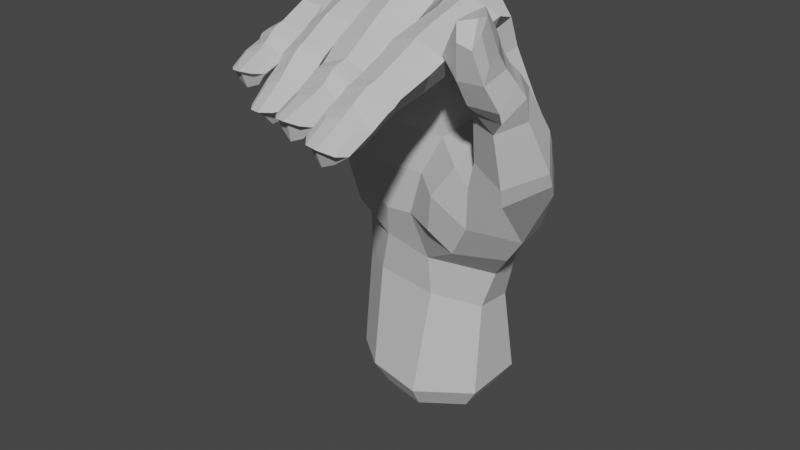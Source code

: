# Source: M_Handshape.blend  (saved by Blender 4.1.24; exported with 4.5.12 LTS)
import bpy
from mathutils import Matrix  # noqa: F401  (used for matrix-valued properties, if any)

bpy.ops.wm.read_factory_settings(use_empty=True)
scene = bpy.context.scene
scene.name = 'Scene'

# ---- collections
col_m = bpy.data.collections.new('M '); scene.collection.children.link(col_m)

# ---- materials (node trees are filled in below, after node groups)
mat_material__46_003 = bpy.data.materials.new('Material #46.003')
mat_material__46_003.alpha_threshold = 0.0
mat_material__46_003.use_transparent_shadow = False
mat_material__46_003.diffuse_color = (0.6038, 0.6038, 0.6038, 1.0)
mat_material__46_003.specular_color = (0.9, 0.9, 0.9)
mat_material__46_003.roughness = 0.5
mat_material__46_003.specular_intensity = 0.0

# ---- material node trees

# ---- world
world_world = bpy.data.worlds.new('World'); scene.world = world_world
world_world.use_nodes = True; world_world.node_tree.nodes.clear()
_N = world_world.node_tree.nodes; _L = world_world.node_tree.links
n0 = _N.new('ShaderNodeOutputWorld'); n0.name = 'World Output'; n0.location = (300, 300)
n1 = _N.new('ShaderNodeBackground'); n1.name = 'Background'; n1.location = (10, 300)
n1.inputs[0].default_value = (0.05088, 0.05088, 0.05088, 1.0)
_L.new(n1.outputs[0], n0.inputs[0])
n0.is_active_output = True
world_world.color = (0.05088, 0.05088, 0.05088)
world_world.use_sun_shadow = False
world_world.sun_shadow_jitter_overblur = 0.0

# ---- meshes
me_untitled_002 = bpy.data.meshes.new('Untitled.002')
me_untitled_002.from_pydata([(11.18, 6.614, 51.44), (2.374, 2.774, 70.39), (10.51, 0.3644, 71.05), (2.587, 7.14, 51.04), (-5.755, 5.963, 49.67), (-4.664, 0.8626, 68.28), (-13.06, -1.701, 63.95), (-13.42, 1.409, 47.23), (20.28, -1.276, 56.19), (3.962, 9.595, 38.19), (-5.132, 8.596, 36.99), (-13.76, 3.894, 37.66), (25.58, -8.429, 51.94), (17.14, -4.92, 60.26), (15.24, -3.3, 68.7), (13.87, -9.49, 70.96), (11.2, -18.31, 74.35), (15.49, -17.25, 71.86), (13.35, -16.21, 67.86), (22.87, -4.943, 56.9), (18.9, -5.746, 60.72), (15.22, -8.355, 58.75), (23.66, -6.945, 59.32), (19.49, -6.84, 61.67), (15.81, -9.201, 60.45), (6.69, -7.576, 75.87), (7.42, -18.13, 73.22), (11.65, -21.52, 73.6), (15.64, -20.46, 71.13), (13.64, -18.98, 67.48), (7.564, -21.31, 72.53), (11.88, -24.2, 72.51), (15.51, -23.23, 69.98), (13.18, -21.76, 66.46), (7.836, -24.12, 71.16), (8.058, -22.86, 67.86), (11.82, -29.31, 70.18), (14.96, -28.54, 67.97), (12.78, -27.25, 65.18), (7.88, -28.99, 69.14), (8.38, -27.26, 65.69), (11.67, -30.84, 69.71), (15.08, -29.9, 67.27), (12.7, -28.59, 64.51), (7.865, -30.65, 68.6), (8.239, -28.86, 65.2), (11.56, -31.95, 69.12), (15.1, -31.11, 66.89), (12.89, -29.93, 64.06), (7.695, -31.7, 67.73), (8.241, -30.3, 64.75), (11.69, -33.75, 68.07), (15.05, -34.1, 65.27), (13.45, -33.7, 62.99), (8.183, -35.06, 66.65), (8.464, -34.3, 63.79), (15.12, -38.42, 63.54), (13.09, -38.84, 62.09), (9.932, -39.26, 62.87), (25.96, -9.994, 54.51), (21.34, -14.83, 52.33), (15.97, -13.81, 54.7), (24.43, -13.55, 62.84), (21.73, -9.836, 66.11), (18.71, -10.25, 65.53), (16.49, -13.42, 65.21), (21.52, -17.41, 61.36), (17.25, -16.2, 63.37), (10.94, -3.739, 77.25), (15.6, -5.699, 73.49), (6.824, -1.471, 74.23), (5.455, -0.4911, 73.89), (-0.9674, 0.159, 73.4), (-2.355, 0.01786, 72.17), (-7.903, -0.9031, 69.16), (-9.053, -1.094, 69.01), (-16.55, -5.365, 62.32), (-17.31, -2.144, 47.06), (7.103, -7.949, 72.85), (9.177, -39.55, 65.01), (12.71, -41.6, 64.84), (14.29, -8.097, 67.12), (13.94, -36.03, 65.8), (11.83, -35.71, 67.02), (9.782, -36.55, 66.71), (10.65, -41.2, 64.85), (14.5, -40.21, 63.95), (11.0, 3.245, 62.72), (-16.3, -4.289, 55.35), (-13.12, -0.6004, 56.58), (-5.672, 3.58, 58.71), (2.369, 5.197, 61.38), (-15.65, -8.665, 61.56), (9.875, -9.949, 72.12), (-5.189, -9.836, 71.77), (6.879, -10.73, 74.6), (10.89, -9.689, 76.66), (15.57, -8.3, 74.2), (14.28, -9.23, 70.13), (11.53, -39.46, 61.55), (11.0, -33.68, 61.89), (10.33, -29.8, 63.62), (10.38, -28.45, 64.04), (10.12, -26.99, 64.8), (10.12, -22.17, 65.81), (10.05, -19.38, 66.89), (9.648, -16.6, 67.37), (12.15, -40.94, 64.08), (7.394, -16.88, 69.39), (7.677, -19.59, 68.88), (10.25, -9.915, 69.55), (7.662, -10.27, 70.97), (6.628, -7.736, 77.34), (6.918, -16.77, 72.69), (3.033, -17.83, 75.12), (2.694, -8.357, 80.09), (5.821, -6.991, 74.27), (5.488, -14.71, 68.16), (-1.111, -17.56, 73.88), (-1.524, -7.539, 78.83), (-1.542, -4.299, 78.61), (-1.05, -6.711, 75.42), (-0.8552, -6.875, 75.64), (7.214, -19.37, 71.31), (3.344, -20.29, 73.82), (5.399, -18.54, 67.41), (-0.7462, -20.17, 72.66), (-0.5313, -15.37, 69.64), (7.269, -21.81, 70.14), (3.632, -22.33, 72.83), (5.568, -21.33, 66.3), (-0.5404, -23.05, 71.37), (7.878, -25.84, 68.3), (4.306, -26.8, 70.6), (5.798, -25.16, 65.2), (0.447, -27.12, 69.21), (-0.0294, -21.89, 67.04), (1.046, -25.72, 65.59), (7.899, -27.37, 68.05), (4.409, -28.4, 70.34), (5.627, -26.66, 64.98), (0.7029, -28.8, 68.93), (1.164, -27.44, 65.35), (8.096, -28.66, 67.83), (4.476, -29.61, 69.89), (6.017, -28.03, 64.72), (0.7317, -29.93, 68.2), (1.385, -28.89, 65.1), (8.329, -32.0, 66.09), (4.816, -31.55, 68.67), (6.781, -32.3, 64.02), (1.418, -33.21, 67.15), (1.726, -33.02, 64.57), (6.229, -37.15, 63.17), (8.075, -36.87, 65.06), (2.312, -37.89, 65.76), (3.05, -37.61, 63.83), (4.719, -37.86, 62.62), (4.365, -32.49, 62.77), (3.495, -28.27, 64.08), (3.344, -26.89, 64.31), (3.17, -25.31, 64.59), (1.964, -22.15, 65.82), (1.866, -19.16, 66.92), (-0.3295, -18.57, 68.29), (1.792, -14.86, 67.69), (2.213, -5.796, 73.93), (5.4, -38.99, 65.88), (2.948, -34.69, 67.45), (4.971, -33.73, 67.79), (7.153, -34.06, 66.72), (3.724, -39.35, 66.01), (5.523, -39.85, 66.15), (7.213, -38.74, 65.6), (2.102, -1.311, 78.64), (6.442, -5.257, 78.07), (5.695, -7.084, 74.87), (2.933, -8.475, 74.09), (-2.33, -7.003, 78.91), (-1.267, -15.3, 74.82), (-5.299, -15.56, 75.28), (-6.17, -5.44, 79.45), (-2.549, -6.897, 74.79), (-1.719, -13.36, 70.32), (-8.767, -15.7, 73.48), (-9.699, -5.544, 77.56), (-9.191, -4.012, 75.48), (-8.359, -8.412, 74.86), (-8.061, -8.389, 73.66), (-0.9572, -17.43, 73.72), (-4.873, -18.33, 74.45), (-1.476, -15.87, 69.52), (-8.401, -18.24, 72.34), (-7.576, -14.02, 70.46), (-0.6646, -20.03, 72.56), (-4.489, -20.88, 73.66), (-1.324, -18.53, 68.65), (-7.915, -20.93, 71.45), (-7.077, -16.57, 69.15), (-0.437, -24.79, 70.31), (-3.996, -25.88, 71.14), (-1.84, -22.9, 67.14), (-7.59, -25.46, 69.41), (-6.624, -19.61, 68.45), (-6.286, -23.3, 66.75), (-0.3829, -26.0, 69.56), (-3.934, -27.25, 70.52), (-1.883, -24.15, 66.53), (-7.403, -26.92, 68.79), (-6.389, -24.7, 66.12), (-0.2668, -27.05, 68.87), (-3.842, -28.2, 69.81), (-1.729, -25.39, 65.96), (-7.18, -27.86, 67.79), (-6.055, -25.99, 65.51), (-0.08241, -29.75, 66.47), (-3.595, -29.92, 68.47), (-1.195, -28.88, 64.25), (-6.589, -30.77, 66.34), (-5.927, -29.41, 64.02), (-1.587, -33.23, 62.55), (-0.08501, -33.63, 64.44), (-5.684, -34.54, 64.17), (-4.791, -33.75, 62.65), (-2.929, -33.63, 61.72), (-3.287, -28.55, 62.88), (-3.971, -25.26, 65.05), (-4.089, -24.09, 65.61), (-4.19, -22.7, 66.25), (-4.179, -19.07, 67.26), (-4.332, -16.03, 68.1), (-4.443, -13.22, 69.39), (-5.302, -9.0, 74.27), (-2.739, -35.55, 63.74), (-5.212, -32.27, 66.34), (-3.37, -31.61, 67.11), (-1.249, -31.7, 66.31), (-4.429, -35.98, 64.12), (-2.595, -36.49, 64.3), (-0.964, -35.42, 64.31), (-6.129, -1.211, 76.24), (-2.295, -4.459, 77.95), (-2.491, -7.277, 74.92), (-10.04, -8.757, 76.8), (-9.018, -13.42, 74.96), (-12.77, -13.57, 74.36), (-13.47, -8.687, 75.6), (-9.192, -9.673, 72.8), (-8.364, -12.23, 71.33), (-15.69, -13.11, 71.61), (-16.28, -8.225, 72.8), (-16.49, -6.981, 71.25), (-14.12, -9.272, 70.59), (-14.87, -9.79, 70.73), (-8.689, -15.41, 73.95), (-12.56, -15.51, 73.91), (-8.119, -14.4, 69.9), (-15.45, -15.17, 71.15), (-8.384, -17.67, 73.25), (-12.18, -17.7, 73.49), (-8.549, -17.13, 68.92), (-14.95, -17.16, 70.61), (-7.846, -22.4, 70.7), (-11.21, -22.97, 71.74), (-8.768, -21.04, 67.74), (-14.45, -22.47, 70.02), (-13.19, -16.09, 68.18), (-13.25, -20.9, 67.3), (-7.698, -23.74, 69.92), (-11.05, -24.49, 71.32), (-8.824, -22.33, 67.22), (-14.23, -24.12, 69.68), (-13.22, -22.56, 66.89), (-7.599, -24.78, 69.57), (-10.84, -25.47, 70.82), (-8.829, -23.63, 66.86), (-13.98, -24.91, 69.03), (-13.19, -23.85, 66.58), (-7.212, -26.96, 68.04), (-10.43, -26.94, 70.03), (-8.255, -26.68, 65.92), (-13.12, -28.4, 68.45), (-12.69, -27.66, 66.03), (-8.106, -30.89, 65.3), (-6.872, -30.85, 67.09), (-11.79, -32.12, 67.35), (-11.08, -31.7, 65.75), (-9.57, -31.72, 64.79), (-10.35, -26.93, 64.69), (-11.02, -23.54, 66.0), (-11.04, -22.36, 66.35), (-10.99, -20.98, 66.76), (-10.81, -16.67, 67.53), (-10.64, -14.57, 68.03), (-14.11, -14.2, 68.99), (-10.9, -11.86, 69.61), (-14.11, -12.14, 69.49), (-10.74, -9.689, 70.4), (-9.131, -32.95, 67.03), (-11.67, -29.64, 68.76), (-10.02, -28.71, 69.2), (-8.071, -28.79, 68.38), (-10.46, -33.31, 67.55), (-8.878, -33.64, 67.74), (-7.488, -32.55, 67.42), (-13.77, -3.704, 72.96), (-9.72, -4.98, 75.59), (-9.067, -9.52, 73.2), (-11.41, -12.04, 69.82), (-3.615, -10.28, 63.24), (-11.97, -11.03, 62.89), (-15.45, -7.317, 54.27), (-1.974, -9.253, 54.9), (-11.45, -9.977, 54.95), (20.86, -13.59, 49.12), (19.9, -6.477, 40.36), (14.72, -13.31, 50.24), (-15.76, -5.943, 46.1), (3.109, -9.322, 47.94), (11.24, -11.82, 51.95), (-3.82, -9.191, 39.91), (4.279, -8.986, 33.56), (-12.16, 4.223, 26.39), (-5.615, -6.804, 33.69), (11.14, -3.633, 24.84), (4.425, 7.841, 22.99), (-4.894, 7.999, 24.33), (-13.42, 5.019, 7.698), (-6.782, 9.495, 8.393), (4.687, 9.917, 8.593), (11.5, 5.464, 9.156), (11.05, -4.528, 8.259), (2.283, -10.07, 7.819), (-7.66, -8.246, 8.236), (14.43, -13.12, 43.42), (3.921, -9.689, 64.24), (8.896, -9.914, 65.17), (6.278, -8.389, 54.18), (11.58, -7.491, 58.43), (10.58, 3.709, 23.74), (15.98, 5.292, 38.77), (20.31, 0.8348, 45.67), (17.41, -1.152, 60.69), (24.19, -13.95, 66.13), (23.35, -18.28, 63.61), (18.52, -17.9, 64.17), (20.64, -10.6, 68.04), (16.96, -12.3, 67.4), (23.31, -14.86, 68.12), (23.5, -19.04, 65.29), (18.69, -19.54, 65.48), (19.5, -11.54, 69.58), (16.05, -14.0, 68.46), (22.28, -16.1, 70.32), (22.5, -21.27, 69.39), (18.54, -21.81, 69.42), (18.88, -14.12, 73.75), (16.01, -16.67, 72.48), (21.77, -23.08, 74.35), (19.55, -23.35, 75.02), (17.54, -18.73, 77.11), (18.84, -17.64, 77.86), (15.34, -20.62, 71.89), (18.24, -21.66, 77.11), (15.63, -17.72, 67.45), (16.28, -15.9, 65.9), (20.69, -20.56, 77.64), (20.47, -15.64, 74.51), (22.1, -17.7, 72.73), (22.56, -20.34, 71.87), (20.41, -18.56, 78.71), (22.12, -20.53, 78.23), (22.61, -22.32, 76.39), (11.2, 5.378, 30.47), (11.39, 7.815, 37.92), (3.88, -7.593, 26.3), (-13.6, 4.112, 32.17), (-5.212, 7.71, 30.64), (4.222, 8.07, 29.96), (-16.31, -0.9046, 38.64), (14.93, -6.613, 62.61), (13.19, -7.615, 57.75), (7.907, -13.19, 46.83), (1.099, -9.451, 40.48), (6.942, -12.47, 40.6), (17.76, 4.608, 47.93), (-12.37, -6.016, 37.78), (-2.215, -9.255, 47.42), (16.16, -4.683, 35.33), (10.54, -11.13, 37.28), (18.36, 0.8704, 39.76), (13.13, -3.061, 31.23), (-6.598, -7.161, 27.2), (-14.23, -1.204, 32.85), (-8.51, -8.429, 41.96), (-11.3, -9.387, 47.9), (-13.31, -1.957, 27.25), (-13.99, -3.298, 8.107), (-10.53, 4.029, 3.842), (-10.98, -2.44, 4.16), (-5.372, 7.51, 4.383), (3.547, 7.838, 4.538), (8.842, 4.374, 4.976), (8.498, -3.396, 4.279), (1.677, -7.704, 3.936), (-6.055, -6.288, 4.26)], [], [(1, 2, 87, 91), (91, 90, 5, 1), (90, 89, 6, 5), (5, 6, 75, 74), (8, 342, 380, 13), (0, 374, 9, 3), (3, 9, 10, 4), (4, 10, 11, 7), (8, 19, 12, 341), (17, 97, 96, 16), (18, 98, 97, 17), (13, 20, 19, 8), (19, 22, 59, 12), (20, 23, 22, 19), (21, 24, 23, 20), (59, 60, 314, 12), (60, 61, 316, 314), (96, 95, 26, 16), (95, 25, 78, 111), (16, 27, 28, 17), (17, 28, 29, 18), (26, 30, 27, 16), (108, 109, 30, 26), (27, 31, 32, 28), (28, 32, 33, 29), (30, 34, 31, 27), (109, 35, 34, 30), (31, 36, 37, 32), (32, 37, 38, 33), (34, 39, 36, 31), (35, 40, 39, 34), (373, 374, 340, 391), (378, 325, 326, 377), (377, 326, 322, 376), (12, 314, 315, 341), (36, 41, 42, 37), (37, 42, 43, 38), (39, 44, 41, 36), (40, 45, 44, 39), (41, 46, 47, 42), (42, 47, 48, 43), (44, 49, 46, 41), (45, 50, 49, 44), (46, 51, 52, 47), (47, 52, 53, 48), (49, 54, 51, 46), (50, 55, 54, 49), (52, 56, 57, 53), (55, 58, 79, 54), (61, 24, 21, 316), (22, 63, 62, 59), (23, 64, 63, 22), (24, 65, 64, 23), (59, 62, 66, 60), (60, 66, 67, 61), (61, 67, 65, 24), (2, 70, 25, 68), (2, 68, 69, 14), (1, 71, 70, 2), (70, 71, 175, 25), (174, 175, 71, 1), (1, 72, 120, 174), (73, 72, 1, 5), (240, 241, 73, 5), (72, 73, 241, 120), (5, 74, 186, 240), (74, 75, 306, 186), (75, 6, 305, 306), (89, 88, 76, 6), (6, 76, 251, 305), (176, 78, 25, 175), (58, 55, 100, 99), (100, 55, 50, 101), (101, 50, 45, 102), (102, 45, 40, 103), (103, 40, 35, 104), (104, 35, 109, 105), (105, 109, 108, 106), (108, 111, 110, 106), (57, 56, 107, 99), (84, 83, 51, 54), (82, 52, 51, 83), (85, 79, 107, 80), (86, 82, 83, 80), (80, 83, 84, 85), (84, 54, 79, 85), (82, 86, 56, 52), (78, 176, 177, 93), (241, 242, 122, 120), (88, 89, 7, 77), (89, 90, 4, 7), (90, 91, 3, 4), (88, 311, 92, 76), (76, 92, 253, 251), (77, 317, 311, 88), (307, 188, 186, 306), (69, 15, 81, 14), (15, 93, 336, 81), (93, 177, 335, 336), (177, 122, 242, 94), (95, 96, 68, 25), (96, 97, 69, 68), (69, 97, 98, 15), (57, 99, 100, 53), (53, 100, 101, 48), (48, 101, 102, 43), (43, 102, 103, 38), (38, 103, 104, 33), (33, 104, 105, 29), (29, 105, 106, 18), (106, 110, 98, 18), (58, 99, 107, 79), (86, 80, 107, 56), (95, 111, 108, 26), (15, 98, 110, 93), (93, 110, 111, 78), (113, 112, 115, 114), (117, 116, 112, 113), (115, 119, 118, 114), (119, 120, 122, 121), (114, 124, 123, 113), (113, 123, 125, 117), (118, 126, 124, 114), (127, 164, 126, 118), (124, 129, 128, 123), (123, 128, 130, 125), (126, 131, 129, 124), (164, 136, 131, 126), (129, 133, 132, 128), (128, 132, 134, 130), (131, 135, 133, 129), (136, 137, 135, 131), (133, 139, 138, 132), (132, 138, 140, 134), (135, 141, 139, 133), (137, 142, 141, 135), (139, 144, 143, 138), (138, 143, 145, 140), (141, 146, 144, 139), (142, 147, 146, 141), (144, 149, 148, 143), (143, 148, 150, 145), (146, 151, 149, 144), (147, 152, 151, 146), (148, 154, 153, 150), (152, 156, 155, 151), (156, 152, 158, 157), (158, 152, 147, 159), (159, 147, 142, 160), (160, 142, 137, 161), (161, 137, 136, 162), (162, 136, 164, 163), (163, 164, 127, 165), (127, 121, 166, 165), (153, 154, 167, 157), (168, 169, 149, 151), (170, 148, 149, 169), (171, 155, 167, 172), (173, 170, 169, 172), (172, 169, 168, 171), (168, 151, 155, 171), (170, 173, 154, 148), (119, 115, 174, 120), (115, 112, 175, 174), (175, 112, 116, 176), (153, 157, 158, 150), (150, 158, 159, 145), (145, 159, 160, 140), (140, 160, 161, 134), (134, 161, 162, 130), (130, 162, 163, 125), (125, 163, 165, 117), (165, 166, 116, 117), (156, 157, 167, 155), (173, 172, 167, 154), (119, 121, 127, 118), (176, 116, 166, 177), (177, 166, 121, 122), (179, 178, 181, 180), (183, 182, 178, 179), (181, 185, 184, 180), (185, 186, 188, 187), (180, 190, 189, 179), (179, 189, 191, 183), (184, 192, 190, 180), (193, 198, 192, 184), (190, 195, 194, 189), (189, 194, 196, 191), (192, 197, 195, 190), (198, 203, 197, 192), (195, 200, 199, 194), (194, 199, 201, 196), (197, 202, 200, 195), (203, 204, 202, 197), (200, 206, 205, 199), (199, 205, 207, 201), (202, 208, 206, 200), (204, 209, 208, 202), (206, 211, 210, 205), (205, 210, 212, 207), (208, 213, 211, 206), (209, 214, 213, 208), (211, 216, 215, 210), (210, 215, 217, 212), (213, 218, 216, 211), (214, 219, 218, 213), (215, 221, 220, 217), (219, 223, 222, 218), (223, 219, 225, 224), (225, 219, 214, 226), (226, 214, 209, 227), (227, 209, 204, 228), (228, 204, 203, 229), (229, 203, 198, 230), (230, 198, 193, 231), (193, 187, 232, 231), (220, 221, 233, 224), (234, 235, 216, 218), (236, 215, 216, 235), (237, 222, 233, 238), (239, 236, 235, 238), (238, 235, 234, 237), (234, 218, 222, 237), (236, 239, 221, 215), (185, 181, 240, 186), (181, 178, 241, 240), (241, 178, 182, 242), (220, 224, 225, 217), (217, 225, 226, 212), (212, 226, 227, 207), (207, 227, 228, 201), (201, 228, 229, 196), (196, 229, 230, 191), (191, 230, 231, 183), (231, 232, 182, 183), (223, 224, 233, 222), (239, 238, 233, 221), (185, 187, 193, 184), (242, 182, 232, 94), (94, 232, 187, 188), (244, 243, 246, 245), (248, 247, 243, 244), (246, 250, 249, 245), (250, 251, 253, 252), (245, 255, 254, 244), (244, 254, 256, 248), (249, 257, 255, 245), (296, 294, 257, 249), (255, 259, 258, 254), (254, 258, 260, 256), (257, 261, 259, 255), (294, 266, 261, 257), (259, 263, 262, 258), (258, 262, 264, 260), (261, 265, 263, 259), (266, 267, 265, 261), (263, 269, 268, 262), (262, 268, 270, 264), (265, 271, 269, 263), (267, 272, 271, 265), (269, 274, 273, 268), (268, 273, 275, 270), (271, 276, 274, 269), (272, 277, 276, 271), (274, 279, 278, 273), (273, 278, 280, 275), (276, 281, 279, 274), (277, 282, 281, 276), (278, 284, 283, 280), (282, 286, 285, 281), (286, 282, 288, 287), (288, 282, 277, 289), (289, 277, 272, 290), (290, 272, 267, 291), (291, 267, 266, 292), (292, 266, 294, 293), (293, 294, 296, 295), (296, 252, 297, 295), (283, 284, 298, 287), (299, 300, 279, 281), (301, 278, 279, 300), (302, 285, 298, 303), (304, 301, 300, 303), (303, 300, 299, 302), (299, 281, 285, 302), (301, 304, 284, 278), (250, 246, 305, 251), (246, 243, 306, 305), (306, 243, 247, 307), (283, 287, 288, 280), (280, 288, 289, 275), (275, 289, 290, 270), (270, 290, 291, 264), (264, 291, 292, 260), (260, 292, 293, 256), (256, 293, 295, 248), (295, 297, 247, 248), (286, 287, 298, 285), (304, 303, 298, 284), (250, 252, 296, 249), (307, 247, 297, 308), (308, 297, 252, 253), (307, 308, 94, 188), (94, 309, 335, 177), (308, 310, 309, 94), (310, 308, 253, 92), (338, 381, 13, 380), (310, 313, 312, 309), (92, 311, 313, 310), (381, 319, 316, 21), (319, 381, 338, 337), (320, 383, 318, 387), (334, 389, 388, 315), (318, 382, 319, 337), (376, 322, 396, 393), (333, 392, 396, 397), (322, 326, 328, 327), (326, 325, 329, 328), (325, 339, 330, 329), (339, 324, 331, 330), (324, 375, 332, 331), (375, 392, 333, 332), (335, 337, 338, 336), (335, 309, 312, 337), (380, 81, 336, 338), (87, 0, 3, 91), (385, 0, 87, 342), (342, 87, 2, 14), (324, 339, 373, 391), (62, 343, 344, 66), (66, 344, 345, 67), (63, 346, 343, 62), (64, 347, 346, 63), (343, 348, 349, 344), (344, 349, 350, 345), (346, 351, 348, 343), (347, 352, 351, 346), (348, 353, 354, 349), (349, 354, 355, 350), (351, 356, 353, 348), (352, 357, 356, 351), (354, 358, 359, 355), (357, 360, 361, 356), (360, 357, 362, 363), (362, 357, 352, 364), (364, 352, 347, 365), (365, 347, 64, 65), (359, 358, 366, 363), (367, 368, 353, 356), (369, 354, 353, 368), (370, 361, 366, 371), (372, 369, 368, 371), (371, 368, 367, 370), (367, 356, 361, 370), (369, 372, 358, 354), (359, 363, 362, 355), (355, 362, 364, 350), (350, 364, 365, 345), (345, 365, 65, 67), (360, 363, 366, 361), (372, 371, 366, 358), (325, 378, 373, 339), (0, 385, 340, 374), (324, 391, 321, 375), (323, 386, 379, 393), (376, 11, 10, 377), (377, 10, 9, 378), (378, 9, 374, 373), (77, 7, 11, 379), (13, 381, 21, 20), (342, 14, 81, 380), (318, 383, 384, 382), (8, 341, 385, 342), (317, 386, 394, 395), (383, 321, 389, 384), (385, 341, 390, 340), (317, 77, 379, 386), (318, 337, 312, 387), (387, 312, 313, 395), (395, 313, 311, 317), (319, 382, 334, 316), (382, 384, 389, 334), (315, 314, 316, 334), (389, 321, 391, 388), (390, 341, 315, 388), (390, 388, 391, 340), (379, 11, 376, 393), (323, 321, 383, 320), (375, 321, 323, 392), (386, 323, 320, 394), (394, 320, 387, 395), (392, 323, 393, 396), (396, 322, 327, 397), (333, 397, 399, 405), (398, 400, 401, 402, 403, 404, 405, 399), (328, 329, 401, 400), (327, 328, 400, 398), (331, 332, 404, 403), (397, 327, 398, 399), (330, 331, 403, 402), (329, 330, 402, 401), (332, 333, 405, 404)])
_uv = me_untitled_002.uv_layers.new(name='UVChannel_1')
_uv.uv.foreach_set('vector', [0.0, 1.0, 1.0, 1.0, 1.0, 0.4928, 0.0, 0.5248, 0.0, 0.5248, 0.0, 0.5291, 0.0, 1.0, 0.0, 1.0, 0.0, 0.5291, 0.0, 0.5236, 0.0, 1.0, 0.0, 1.0, 0.0, 1.0, 0.0, 1.0, 0.0, 1.0, 0.0, 1.0, 1.0, 0.0, 1.0, 0.2045, 1.0, 0.09277, 1.0, 0.0, 1.0, 0.0, 0.4336, 0.0, 0.0, 0.0, 0.0, 0.0, 0.0, 0.0, 0.0, 0.0, 0.0, 0.0, 0.0, 0.0, 0.0, 0.0, 0.0, 0.0, 0.0, 0.0, 0.0, 0.0, 1.0, 0.0, 1.0, 0.0, 1.0, 0.0, 1.0, 0.0, 1.0, 1.0, 1.0, 1.0, 1.0, 1.0, 1.0, 1.0, 1.0, 1.0, 1.0, 1.0, 1.0, 1.0, 1.0, 1.0, 1.0, 0.0, 1.0, 0.0, 1.0, 0.0, 1.0, 0.0, 1.0, 0.0, 1.0, 0.0, 1.0, 0.0, 1.0, 0.0, 1.0, 0.0, 1.0, 0.0, 1.0, 0.0, 1.0, 0.0, 1.0, 0.0, 1.0, 0.0, 1.0, 0.0, 1.0, 0.0, 1.0, 0.0, 1.0, 0.0, 1.0, 0.0, 1.0, 0.0, 1.0, 0.0, 1.0, 0.0, 1.0, 0.0, 1.0, 0.0, 1.0, 1.0, 1.0, 1.0, 1.0, 1.0, 1.0, 1.0, 1.0, 1.0, 1.0, 1.0, 1.0, 1.0, 1.0, 1.0, 1.0, 1.0, 1.0, 1.0, 1.0, 1.0, 1.0, 1.0, 1.0, 1.0, 1.0, 1.0, 1.0, 1.0, 1.0, 1.0, 1.0, 1.0, 1.0, 1.0, 1.0, 1.0, 1.0, 1.0, 1.0, 1.0, 1.0, 1.0, 1.0, 1.0, 1.0, 1.0, 1.0, 1.0, 1.0, 1.0, 1.0, 1.0, 1.0, 1.0, 1.0, 1.0, 1.0, 1.0, 1.0, 1.0, 1.0, 1.0, 1.0, 1.0, 1.0, 1.0, 1.0, 1.0, 1.0, 1.0, 1.0, 1.0, 1.0, 1.0, 1.0, 1.0, 1.0, 1.0, 1.0, 1.0, 1.0, 1.0, 1.0, 1.0, 1.0, 1.0, 1.0, 1.0, 1.0, 1.0, 1.0, 1.0, 1.0, 1.0, 1.0, 1.0, 1.0, 1.0, 1.0, 1.0, 1.0, 1.0, 1.0, 1.0, 1.0, 1.0, 1.0, 1.0, 1.0, 1.0, 0.3949, 0.0, 0.4336, 0.0, 1.0, 0.0, 1.0, 0.0, 0.0, 0.0, 0.0, 0.0, 0.0, 0.0, 0.0, 0.0, 0.0, 0.0, 0.0, 0.0, 0.0, 0.0, 0.0, 0.0, 1.0, 0.0, 1.0, 0.0, 1.0, 0.0, 1.0, 0.0, 1.0, 1.0, 1.0, 1.0, 1.0, 1.0, 1.0, 1.0, 1.0, 1.0, 1.0, 1.0, 1.0, 1.0, 1.0, 1.0, 1.0, 1.0, 1.0, 1.0, 1.0, 1.0, 1.0, 1.0, 1.0, 1.0, 1.0, 1.0, 1.0, 1.0, 1.0, 1.0, 1.0, 1.0, 1.0, 1.0, 1.0, 1.0, 1.0, 1.0, 1.0, 1.0, 1.0, 1.0, 1.0, 1.0, 1.0, 1.0, 1.0, 1.0, 1.0, 1.0, 1.0, 1.0, 1.0, 1.0, 1.0, 1.0, 1.0, 1.0, 1.0, 1.0, 1.0, 1.0, 1.0, 1.0, 1.0, 1.0, 1.0, 1.0, 1.0, 1.0, 1.0, 1.0, 1.0, 1.0, 1.0, 1.0, 1.0, 1.0, 1.0, 1.0, 1.0, 1.0, 1.0, 1.0, 1.0, 1.0, 1.0, 1.0, 1.0, 1.0, 1.0, 1.0, 1.0, 1.0, 1.0, 1.0, 1.0, 1.0, 1.0, 1.0, 1.0, 1.0, 1.0, 1.0, 1.0, 1.0, 1.0, 1.0, 1.0, 1.0, 1.0, 0.0, 1.0, 0.0, 1.0, 0.0, 1.0, 0.0, 1.0, 0.0, 1.0, 0.0, 1.0, 0.0, 1.0, 0.0, 1.0, 0.0, 1.0, 0.0, 1.0, 0.0, 1.0, 0.0, 1.0, 0.0, 1.0, 0.0, 1.0, 0.0, 1.0, 0.0, 1.0, 0.0, 1.0, 0.0, 1.0, 0.0, 1.0, 0.0, 1.0, 0.0, 1.0, 0.0, 1.0, 0.0, 1.0, 0.0, 1.0, 0.0, 1.0, 0.0, 1.0, 0.0, 1.0, 0.0, 1.0, 1.0, 0.6227, 1.0, 0.6197, 1.0, 1.0, 1.0, 1.0, 1.0, 1.0, 1.0, 1.0, 1.0, 1.0, 1.0, 0.0, 1.0, 0.216, 1.0, 0.6227, 1.0, 1.0, 1.0, 0.6227, 1.0, 0.216, 1.0, 0.3966, 1.0, 0.6197, 1.0, 0.0, 1.0, 0.3966, 1.0, 0.216, 1.0, 0.0, 1.0, 0.0, 1.0, 0.0, 1.0, 1.0, 1.0, 0.0, 1.0, 0.0, 1.0, 0.0, 1.0, 0.0, 1.0, 0.0, 1.0, 0.0, 1.0, 0.0, 1.0, 0.0, 1.0, 0.0, 1.0, 0.0, 1.0, 0.0, 1.0, 0.0, 1.0, 1.0, 1.0, 0.0, 1.0, 0.0, 1.0, 0.0, 1.0, 0.0, 1.0, 0.0, 1.0, 0.0, 1.0, 0.0, 1.0, 0.0, 1.0, 0.0, 1.0, 0.0, 1.0, 0.0, 1.0, 0.0, 1.0, 0.0, 0.5236, 0.0, 0.5339, 0.0, 1.0, 0.0, 1.0, 0.0, 1.0, 0.0, 1.0, 0.0, 1.0, 0.0, 1.0, 1.0, 1.0, 1.0, 1.0, 1.0, 1.0, 1.0, 1.0, 1.0, 1.0, 1.0, 1.0, 1.0, 1.0, 1.0, 1.0, 1.0, 1.0, 1.0, 1.0, 1.0, 1.0, 1.0, 1.0, 1.0, 1.0, 1.0, 1.0, 1.0, 1.0, 1.0, 1.0, 1.0, 1.0, 1.0, 1.0, 1.0, 1.0, 1.0, 1.0, 1.0, 1.0, 1.0, 1.0, 1.0, 1.0, 1.0, 1.0, 1.0, 1.0, 1.0, 1.0, 1.0, 1.0, 1.0, 1.0, 1.0, 1.0, 1.0, 1.0, 1.0, 1.0, 1.0, 1.0, 1.0, 1.0, 1.0, 1.0, 1.0, 1.0, 1.0, 1.0, 1.0, 1.0, 1.0, 1.0, 1.0, 1.0, 1.0, 1.0, 1.0, 1.0, 1.0, 1.0, 1.0, 1.0, 1.0, 1.0, 1.0, 1.0, 1.0, 1.0, 1.0, 1.0, 1.0, 1.0, 1.0, 1.0, 1.0, 1.0, 1.0, 1.0, 1.0, 1.0, 1.0, 1.0, 1.0, 1.0, 1.0, 1.0, 1.0, 1.0, 1.0, 1.0, 1.0, 1.0, 1.0, 1.0, 1.0, 1.0, 1.0, 1.0, 1.0, 1.0, 1.0, 1.0, 1.0, 1.0, 1.0, 1.0, 1.0, 1.0, 1.0, 1.0, 1.0, 1.0, 1.0, 0.0, 1.0, 1.0, 1.0, 0.379, 1.0, 0.0, 1.0, 1.0, 0.0, 1.0, 1.0, 1.0, 1.0, 1.0, 0.0, 0.5339, 0.0, 0.5236, 0.0, 0.0, 0.0, 0.0, 0.0, 0.5236, 0.0, 0.5291, 0.0, 0.0, 0.0, 0.0, 0.0, 0.5291, 0.0, 0.5248, 0.0, 0.0, 0.0, 0.0, 0.0, 0.5339, 0.0, 0.5339, 0.0, 1.0, 0.0, 1.0, 0.0, 1.0, 0.0, 1.0, 0.0, 1.0, 0.0, 1.0, 0.0, 0.0, 0.0, 0.0, 0.0, 0.5339, 0.0, 0.5339, 1.0, 1.0, 0.0, 1.0, 0.0, 1.0, 1.0, 1.0, 1.0, 1.0, 1.0, 1.0, 1.0, 1.0, 1.0, 1.0, 1.0, 1.0, 1.0, 1.0, 1.0, 1.0, 1.0, 1.0, 1.0, 0.0, 1.0, 0.379, 1.0, 0.1931, 1.0, 0.0, 1.0, 1.0, 1.0, 1.0, 0.0, 1.0, 1.0, 1.0, 1.0, 1.0, 1.0, 1.0, 1.0, 1.0, 1.0, 1.0, 1.0, 1.0, 1.0, 1.0, 1.0, 1.0, 1.0, 1.0, 1.0, 1.0, 1.0, 1.0, 1.0, 1.0, 1.0, 1.0, 1.0, 1.0, 1.0, 1.0, 1.0, 1.0, 1.0, 1.0, 1.0, 1.0, 1.0, 1.0, 1.0, 1.0, 1.0, 1.0, 1.0, 1.0, 1.0, 1.0, 1.0, 1.0, 1.0, 1.0, 1.0, 1.0, 1.0, 1.0, 1.0, 1.0, 1.0, 1.0, 1.0, 1.0, 1.0, 1.0, 1.0, 1.0, 1.0, 1.0, 1.0, 1.0, 1.0, 1.0, 1.0, 1.0, 1.0, 1.0, 1.0, 1.0, 1.0, 1.0, 1.0, 1.0, 1.0, 1.0, 1.0, 1.0, 1.0, 1.0, 1.0, 1.0, 1.0, 1.0, 1.0, 1.0, 1.0, 1.0, 1.0, 1.0, 1.0, 1.0, 1.0, 1.0, 1.0, 1.0, 1.0, 1.0, 1.0, 1.0, 1.0, 1.0, 1.0, 1.0, 1.0, 1.0, 1.0, 1.0, 1.0, 1.0, 1.0, 1.0, 1.0, 1.0, 1.0, 1.0, 1.0, 1.0, 1.0, 1.0, 1.0, 1.0, 1.0, 1.0, 1.0, 1.0, 1.0, 1.0, 1.0, 1.0, 1.0, 1.0, 1.0, 1.0, 1.0, 1.0, 1.0, 1.0, 1.0, 1.0, 1.0, 1.0, 1.0, 1.0, 1.0, 1.0, 1.0, 1.0, 1.0, 1.0, 1.0, 1.0, 1.0, 1.0, 1.0, 1.0, 1.0, 1.0, 1.0, 1.0, 1.0, 1.0, 1.0, 1.0, 1.0, 1.0, 1.0, 1.0, 1.0, 1.0, 1.0, 1.0, 1.0, 1.0, 1.0, 1.0, 1.0, 1.0, 1.0, 1.0, 1.0, 1.0, 1.0, 1.0, 1.0, 1.0, 1.0, 1.0, 1.0, 1.0, 1.0, 1.0, 1.0, 1.0, 1.0, 1.0, 1.0, 1.0, 1.0, 1.0, 1.0, 1.0, 1.0, 1.0, 1.0, 1.0, 1.0, 1.0, 1.0, 1.0, 1.0, 1.0, 1.0, 1.0, 1.0, 1.0, 1.0, 1.0, 1.0, 1.0, 1.0, 1.0, 1.0, 1.0, 1.0, 1.0, 1.0, 1.0, 1.0, 1.0, 1.0, 1.0, 1.0, 1.0, 1.0, 1.0, 1.0, 1.0, 1.0, 1.0, 1.0, 1.0, 1.0, 1.0, 1.0, 1.0, 1.0, 1.0, 1.0, 1.0, 1.0, 1.0, 1.0, 1.0, 1.0, 1.0, 1.0, 1.0, 1.0, 1.0, 1.0, 1.0, 1.0, 1.0, 1.0, 1.0, 1.0, 1.0, 1.0, 1.0, 1.0, 1.0, 1.0, 1.0, 1.0, 1.0, 1.0, 1.0, 1.0, 1.0, 1.0, 1.0, 1.0, 1.0, 1.0, 1.0, 1.0, 1.0, 1.0, 1.0, 1.0, 1.0, 1.0, 1.0, 1.0, 1.0, 1.0, 1.0, 1.0, 1.0, 1.0, 1.0, 1.0, 1.0, 1.0, 1.0, 1.0, 1.0, 1.0, 1.0, 1.0, 1.0, 1.0, 1.0, 1.0, 1.0, 1.0, 1.0, 1.0, 1.0, 1.0, 1.0, 1.0, 1.0, 1.0, 1.0, 1.0, 1.0, 1.0, 1.0, 1.0, 1.0, 1.0, 1.0, 1.0, 1.0, 1.0, 1.0, 1.0, 1.0, 1.0, 1.0, 1.0, 1.0, 1.0, 1.0, 1.0, 1.0, 1.0, 1.0, 1.0, 1.0, 1.0, 1.0, 1.0, 1.0, 1.0, 1.0, 1.0, 1.0, 1.0, 1.0, 1.0, 1.0, 1.0, 1.0, 1.0, 1.0, 1.0, 1.0, 1.0, 1.0, 1.0, 1.0, 1.0, 1.0, 1.0, 1.0, 1.0, 1.0, 1.0, 1.0, 1.0, 1.0, 1.0, 1.0, 1.0, 1.0, 1.0, 1.0, 1.0, 1.0, 1.0, 1.0, 1.0, 1.0, 1.0, 1.0, 1.0, 1.0, 1.0, 1.0, 1.0, 1.0, 1.0, 1.0, 1.0, 1.0, 1.0, 1.0, 1.0, 1.0, 1.0, 1.0, 1.0, 1.0, 1.0, 1.0, 1.0, 1.0, 1.0, 1.0, 1.0, 1.0, 1.0, 1.0, 1.0, 1.0, 1.0, 1.0, 1.0, 1.0, 1.0, 1.0, 1.0, 1.0, 1.0, 1.0, 1.0, 1.0, 1.0, 1.0, 1.0, 1.0, 1.0, 1.0, 1.0, 1.0, 1.0, 1.0, 1.0, 1.0, 1.0, 1.0, 1.0, 1.0, 1.0, 1.0, 1.0, 1.0, 1.0, 1.0, 1.0, 1.0, 1.0, 1.0, 1.0, 1.0, 1.0, 1.0, 1.0, 1.0, 1.0, 1.0, 1.0, 1.0, 1.0, 1.0, 1.0, 1.0, 1.0, 1.0, 1.0, 1.0, 1.0, 1.0, 1.0, 1.0, 1.0, 1.0, 1.0, 1.0, 1.0, 1.0, 1.0, 1.0, 1.0, 1.0, 1.0, 1.0, 1.0, 1.0, 1.0, 1.0, 1.0, 1.0, 1.0, 1.0, 1.0, 1.0, 1.0, 1.0, 1.0, 1.0, 1.0, 1.0, 1.0, 1.0, 1.0, 1.0, 1.0, 1.0, 1.0, 1.0, 1.0, 1.0, 1.0, 1.0, 1.0, 1.0, 1.0, 1.0, 1.0, 1.0, 1.0, 1.0, 1.0, 1.0, 1.0, 1.0, 1.0, 1.0, 1.0, 1.0, 1.0, 1.0, 1.0, 1.0, 1.0, 1.0, 1.0, 1.0, 1.0, 1.0, 1.0, 1.0, 1.0, 1.0, 1.0, 1.0, 1.0, 1.0, 1.0, 1.0, 1.0, 1.0, 1.0, 1.0, 1.0, 1.0, 1.0, 1.0, 1.0, 1.0, 1.0, 1.0, 1.0, 1.0, 1.0, 1.0, 1.0, 1.0, 1.0, 1.0, 1.0, 1.0, 1.0, 1.0, 1.0, 1.0, 1.0, 1.0, 1.0, 1.0, 1.0, 1.0, 1.0, 1.0, 1.0, 1.0, 1.0, 1.0, 1.0, 1.0, 1.0, 1.0, 1.0, 1.0, 1.0, 1.0, 1.0, 1.0, 1.0, 1.0, 1.0, 1.0, 1.0, 1.0, 1.0, 1.0, 1.0, 1.0, 1.0, 1.0, 1.0, 1.0, 1.0, 1.0, 1.0, 1.0, 1.0, 1.0, 1.0, 1.0, 1.0, 1.0, 1.0, 1.0, 1.0, 1.0, 1.0, 1.0, 1.0, 1.0, 1.0, 1.0, 1.0, 1.0, 1.0, 1.0, 1.0, 1.0, 1.0, 1.0, 1.0, 1.0, 1.0, 1.0, 1.0, 1.0, 1.0, 1.0, 1.0, 1.0, 1.0, 1.0, 1.0, 1.0, 1.0, 1.0, 1.0, 1.0, 1.0, 1.0, 1.0, 1.0, 1.0, 1.0, 1.0, 1.0, 1.0, 1.0, 1.0, 1.0, 1.0, 1.0, 1.0, 1.0, 1.0, 1.0, 1.0, 1.0, 1.0, 1.0, 1.0, 1.0, 1.0, 1.0, 1.0, 1.0, 1.0, 1.0, 1.0, 1.0, 1.0, 1.0, 1.0, 1.0, 1.0, 1.0, 1.0, 1.0, 1.0, 1.0, 1.0, 1.0, 1.0, 1.0, 1.0, 1.0, 1.0, 1.0, 1.0, 1.0, 1.0, 1.0, 1.0, 1.0, 1.0, 1.0, 1.0, 1.0, 1.0, 1.0, 1.0, 1.0, 1.0, 1.0, 1.0, 1.0, 1.0, 1.0, 1.0, 1.0, 1.0, 1.0, 1.0, 1.0, 1.0, 1.0, 1.0, 1.0, 1.0, 1.0, 1.0, 1.0, 1.0, 1.0, 1.0, 1.0, 1.0, 1.0, 1.0, 1.0, 1.0, 1.0, 1.0, 1.0, 1.0, 1.0, 1.0, 1.0, 1.0, 1.0, 1.0, 1.0, 1.0, 1.0, 1.0, 1.0, 1.0, 1.0, 1.0, 1.0, 1.0, 1.0, 1.0, 1.0, 1.0, 1.0, 1.0, 1.0, 1.0, 1.0, 1.0, 1.0, 1.0, 1.0, 1.0, 1.0, 1.0, 1.0, 1.0, 1.0, 1.0, 1.0, 1.0, 1.0, 1.0, 1.0, 1.0, 1.0, 1.0, 1.0, 1.0, 1.0, 1.0, 1.0, 1.0, 1.0, 1.0, 1.0, 1.0, 1.0, 1.0, 1.0, 1.0, 1.0, 1.0, 1.0, 1.0, 1.0, 1.0, 1.0, 1.0, 1.0, 1.0, 1.0, 1.0, 1.0, 1.0, 1.0, 1.0, 1.0, 1.0, 1.0, 1.0, 1.0, 1.0, 1.0, 1.0, 1.0, 1.0, 1.0, 1.0, 1.0, 1.0, 1.0, 1.0, 1.0, 1.0, 1.0, 1.0, 1.0, 1.0, 1.0, 1.0, 1.0, 1.0, 1.0, 1.0, 1.0, 1.0, 1.0, 1.0, 1.0, 1.0, 1.0, 1.0, 1.0, 1.0, 1.0, 1.0, 1.0, 1.0, 1.0, 1.0, 1.0, 1.0, 1.0, 1.0, 1.0, 1.0, 1.0, 1.0, 1.0, 1.0, 1.0, 1.0, 1.0, 1.0, 1.0, 1.0, 1.0, 1.0, 1.0, 1.0, 1.0, 1.0, 1.0, 1.0, 1.0, 1.0, 1.0, 1.0, 1.0, 1.0, 1.0, 1.0, 1.0, 1.0, 1.0, 1.0, 1.0, 1.0, 1.0, 1.0, 1.0, 1.0, 1.0, 1.0, 1.0, 1.0, 1.0, 1.0, 1.0, 1.0, 1.0, 1.0, 1.0, 1.0, 1.0, 1.0, 1.0, 1.0, 1.0, 1.0, 1.0, 1.0, 1.0, 1.0, 1.0, 1.0, 1.0, 1.0, 1.0, 1.0, 1.0, 1.0, 1.0, 1.0, 1.0, 1.0, 1.0, 1.0, 1.0, 1.0, 1.0, 1.0, 1.0, 1.0, 1.0, 1.0, 1.0, 1.0, 1.0, 1.0, 1.0, 1.0, 1.0, 1.0, 1.0, 1.0, 1.0, 1.0, 1.0, 1.0, 1.0, 1.0, 1.0, 1.0, 1.0, 1.0, 1.0, 1.0, 1.0, 1.0, 1.0, 1.0, 1.0, 1.0, 1.0, 1.0, 1.0, 1.0, 1.0, 1.0, 1.0, 1.0, 1.0, 1.0, 1.0, 1.0, 1.0, 1.0, 1.0, 1.0, 1.0, 1.0, 1.0, 1.0, 1.0, 1.0, 1.0, 1.0, 1.0, 1.0, 1.0, 1.0, 1.0, 1.0, 1.0, 1.0, 1.0, 1.0, 1.0, 1.0, 1.0, 1.0, 1.0, 1.0, 1.0, 1.0, 1.0, 1.0, 1.0, 1.0, 1.0, 1.0, 1.0, 1.0, 1.0, 1.0, 1.0, 1.0, 1.0, 1.0, 1.0, 1.0, 1.0, 1.0, 1.0, 1.0, 1.0, 1.0, 1.0, 1.0, 1.0, 1.0, 1.0, 1.0, 1.0, 1.0, 1.0, 1.0, 1.0, 1.0, 1.0, 1.0, 1.0, 1.0, 1.0, 1.0, 1.0, 1.0, 1.0, 1.0, 1.0, 1.0, 1.0, 1.0, 1.0, 1.0, 1.0, 1.0, 1.0, 1.0, 1.0, 1.0, 1.0, 1.0, 1.0, 1.0, 1.0, 1.0, 1.0, 1.0, 1.0, 1.0, 1.0, 1.0, 1.0, 1.0, 1.0, 1.0, 1.0, 1.0, 1.0, 1.0, 1.0, 1.0, 1.0, 1.0, 1.0, 1.0, 1.0, 1.0, 1.0, 1.0, 1.0, 1.0, 1.0, 1.0, 1.0, 1.0, 1.0, 1.0, 1.0, 1.0, 1.0, 1.0, 1.0, 1.0, 1.0, 1.0, 1.0, 1.0, 1.0, 1.0, 1.0, 1.0, 1.0, 1.0, 1.0, 1.0, 1.0, 1.0, 1.0, 1.0, 1.0, 1.0, 1.0, 1.0, 1.0, 1.0, 1.0, 1.0, 1.0, 1.0, 1.0, 1.0, 1.0, 1.0, 1.0, 1.0, 1.0, 1.0, 1.0, 1.0, 1.0, 1.0, 1.0, 1.0, 1.0, 1.0, 1.0, 1.0, 1.0, 1.0, 1.0, 1.0, 1.0, 1.0, 1.0, 1.0, 1.0, 1.0, 1.0, 1.0, 1.0, 1.0, 1.0, 1.0, 1.0, 1.0, 1.0, 1.0, 1.0, 1.0, 1.0, 1.0, 1.0, 1.0, 1.0, 1.0, 1.0, 1.0, 1.0, 1.0, 1.0, 1.0, 1.0, 1.0, 1.0, 1.0, 1.0, 1.0, 1.0, 1.0, 1.0, 1.0, 1.0, 1.0, 1.0, 1.0, 1.0, 1.0, 1.0, 1.0, 1.0, 1.0, 1.0, 1.0, 1.0, 1.0, 1.0, 1.0, 1.0, 1.0, 1.0, 1.0, 1.0, 1.0, 1.0, 1.0, 1.0, 1.0, 1.0, 1.0, 1.0, 1.0, 1.0, 1.0, 1.0, 1.0, 1.0, 1.0, 1.0, 1.0, 1.0, 1.0, 1.0, 1.0, 1.0, 1.0, 1.0, 1.0, 1.0, 1.0, 1.0, 1.0, 1.0, 1.0, 1.0, 1.0, 1.0, 1.0, 1.0, 1.0, 1.0, 1.0, 1.0, 1.0, 1.0, 1.0, 1.0, 1.0, 1.0, 1.0, 1.0, 1.0, 1.0, 1.0, 1.0, 1.0, 1.0, 1.0, 1.0, 1.0, 1.0, 1.0, 1.0, 1.0, 1.0, 1.0, 1.0, 1.0, 1.0, 1.0, 1.0, 1.0, 1.0, 1.0, 1.0, 1.0, 1.0, 1.0, 1.0, 1.0, 1.0, 1.0, 1.0, 1.0, 1.0, 1.0, 1.0, 1.0, 1.0, 1.0, 1.0, 1.0, 1.0, 1.0, 1.0, 1.0, 1.0, 1.0, 1.0, 1.0, 1.0, 1.0, 1.0, 1.0, 1.0, 1.0, 1.0, 1.0, 1.0, 1.0, 1.0, 1.0, 1.0, 1.0, 1.0, 1.0, 1.0, 1.0, 1.0, 1.0, 1.0, 1.0, 1.0, 1.0, 1.0, 1.0, 1.0, 1.0, 1.0, 1.0, 1.0, 1.0, 1.0, 1.0, 1.0, 1.0, 1.0, 1.0, 1.0, 1.0, 1.0, 1.0, 1.0, 1.0, 1.0, 1.0, 1.0, 1.0, 1.0, 1.0, 1.0, 1.0, 1.0, 1.0, 1.0, 1.0, 1.0, 1.0, 1.0, 1.0, 1.0, 1.0, 1.0, 1.0, 1.0, 1.0, 1.0, 1.0, 1.0, 1.0, 1.0, 1.0, 1.0, 1.0, 1.0, 1.0, 1.0, 1.0, 1.0, 1.0, 1.0, 1.0, 1.0, 1.0, 1.0, 1.0, 1.0, 1.0, 1.0, 1.0, 1.0, 1.0, 1.0, 1.0, 1.0, 1.0, 1.0, 1.0, 1.0, 1.0, 1.0, 1.0, 1.0, 1.0, 1.0, 1.0, 1.0, 1.0, 1.0, 1.0, 1.0, 1.0, 1.0, 1.0, 1.0, 1.0, 1.0, 1.0, 1.0, 1.0, 1.0, 1.0, 1.0, 1.0, 1.0, 1.0, 1.0, 1.0, 1.0, 1.0, 1.0, 1.0, 1.0, 1.0, 1.0, 1.0, 1.0, 1.0, 1.0, 1.0, 1.0, 1.0, 1.0, 1.0, 1.0, 1.0, 1.0, 1.0, 1.0, 1.0, 1.0, 1.0, 1.0, 1.0, 1.0, 1.0, 1.0, 1.0, 1.0, 1.0, 1.0, 1.0, 1.0, 1.0, 1.0, 1.0, 1.0, 1.0, 1.0, 1.0, 1.0, 1.0, 1.0, 1.0, 1.0, 1.0, 1.0, 1.0, 1.0, 1.0, 1.0, 1.0, 1.0, 1.0, 1.0, 1.0, 1.0, 1.0, 1.0, 1.0, 1.0, 1.0, 1.0, 1.0, 1.0, 1.0, 1.0, 1.0, 1.0, 1.0, 1.0, 1.0, 1.0, 1.0, 1.0, 1.0, 1.0, 1.0, 1.0, 1.0, 1.0, 1.0, 1.0, 1.0, 1.0, 1.0, 1.0, 1.0, 1.0, 1.0, 1.0, 1.0, 1.0, 1.0, 1.0, 1.0, 1.0, 1.0, 1.0, 1.0, 1.0, 1.0, 1.0, 1.0, 1.0, 1.0, 1.0, 1.0, 1.0, 1.0, 1.0, 1.0, 1.0, 1.0, 1.0, 1.0, 1.0, 1.0, 1.0, 1.0, 1.0, 1.0, 1.0, 1.0, 1.0, 1.0, 1.0, 1.0, 1.0, 1.0, 1.0, 1.0, 1.0, 1.0, 1.0, 1.0, 1.0, 1.0, 0.0, 1.0, 1.0, 1.0, 1.0, 1.0, 1.0, 1.0, 1.0, 1.0, 1.0, 1.0, 1.0, 1.0, 1.0, 1.0, 0.0, 1.0, 0.0, 1.0, 1.0, 1.0, 1.0, 1.0, 1.0, 1.0, 0.0, 1.0, 1.0, 1.0, 0.8378, 1.0, 1.0, 1.0, 1.0, 1.0, 1.0, 1.0, 1.0, 1.0, 0.0, 1.0, 0.0, 1.0, 0.0, 1.0, 0.0, 1.0, 1.0, 1.0, 1.0, 1.0, 0.0, 1.0, 0.0, 1.0, 0.0, 1.0, 0.0, 1.0, 1.0, 1.0, 1.0, 1.0, 1.0, 1.0, 1.0, 1.0, 1.0, 1.0, 0.0, 1.0, 0.0, 1.0, 0.5893, 1.0, 0.3979, 1.0, -0.2386, 1.0, -0.2098, 1.0, 0.0, 1.0, 1.0, 1.0, 1.0, 1.0, 1.0, 1.0, 1.0, 0.1128, 0.8872, 0.0, 1.0, 0.6086, 0.3914, 0.6302, 0.3698, 1.0, 0.0, 1.0, 0.0, 0.6086, 0.3914, 0.4666, 0.5334, 0.0, 1.0, 1.0, 0.0, 1.0, 0.0, 0.0, 1.0, 0.0, 0.0, 0.0, 0.0, 0.0, 0.0, 0.0, 0.0, 0.0, 0.0, 0.0, 0.0, 0.0, 0.0, 0.0, 0.0, 0.0, 0.0, 0.0, 0.0, 0.0, 0.0, 0.0, 0.0, 0.0, 0.0, 0.0, 0.0, 0.0, 0.0, 0.0, 0.0, 1.0, 0.0, 0.5362, 0.0, 0.5362, 0.0, 1.0, 0.0, 1.0, 0.1931, 1.0, 0.0, 1.0, 0.0, 1.0, 0.0, 1.0, 0.1931, 1.0, 0.251, 1.0, 0.0, 1.0, 0.0, 1.0, 1.0, 1.0, 1.0, 1.0, 1.0, 1.0, 1.0, 1.0, 0.4928, 1.0, 0.0, 0.0, 0.0, 0.0, 0.5248, 1.0, 0.0, 1.0, 0.0, 1.0, 0.4928, 1.0, 0.2045, 1.0, 0.2045, 1.0, 0.4928, 1.0, 1.0, 1.0, 1.0, 1.0, 0.0, 1.0, 0.0, 0.3949, 0.0, 1.0, 0.0, 1.0, 1.0, 1.0, 1.0, 1.0, 1.0, 1.0, 1.0, 1.0, 1.0, 1.0, 1.0, 1.0, 1.0, 1.0, 1.0, 1.0, 1.0, 1.0, 1.0, 1.0, 1.0, 1.0, 1.0, 1.0, 1.0, 1.0, 1.0, 1.0, 1.0, 1.0, 1.0, 1.0, 1.0, 1.0, 1.0, 1.0, 1.0, 1.0, 1.0, 1.0, 1.0, 1.0, 1.0, 1.0, 1.0, 1.0, 1.0, 1.0, 1.0, 1.0, 1.0, 1.0, 1.0, 1.0, 1.0, 1.0, 1.0, 1.0, 1.0, 1.0, 1.0, 1.0, 1.0, 1.0, 1.0, 1.0, 1.0, 1.0, 1.0, 1.0, 1.0, 1.0, 1.0, 1.0, 1.0, 1.0, 1.0, 1.0, 1.0, 1.0, 1.0, 1.0, 1.0, 1.0, 1.0, 1.0, 1.0, 1.0, 1.0, 1.0, 1.0, 1.0, 1.0, 1.0, 1.0, 1.0, 1.0, 1.0, 1.0, 1.0, 1.0, 1.0, 1.0, 1.0, 1.0, 1.0, 1.0, 1.0, 1.0, 1.0, 1.0, 1.0, 1.0, 1.0, 1.0, 1.0, 1.0, 1.0, 1.0, 1.0, 1.0, 1.0, 1.0, 1.0, 1.0, 1.0, 1.0, 1.0, 1.0, 1.0, 1.0, 1.0, 1.0, 1.0, 1.0, 1.0, 1.0, 1.0, 1.0, 1.0, 1.0, 1.0, 1.0, 1.0, 1.0, 1.0, 1.0, 1.0, 1.0, 1.0, 1.0, 1.0, 1.0, 1.0, 1.0, 1.0, 1.0, 1.0, 1.0, 1.0, 1.0, 1.0, 1.0, 1.0, 1.0, 1.0, 1.0, 1.0, 1.0, 1.0, 1.0, 1.0, 1.0, 1.0, 1.0, 1.0, 1.0, 1.0, 1.0, 1.0, 1.0, 1.0, 1.0, 1.0, 1.0, 1.0, 1.0, 1.0, 1.0, 1.0, 1.0, 1.0, 1.0, 1.0, 1.0, 1.0, 1.0, 1.0, 1.0, 1.0, 1.0, 1.0, 1.0, 1.0, 1.0, 1.0, 1.0, 1.0, 1.0, 1.0, 1.0, 1.0, 1.0, 1.0, 1.0, 1.0, 1.0, 1.0, 1.0, 1.0, 1.0, 1.0, 1.0, 1.0, 1.0, 1.0, 1.0, 1.0, 1.0, 1.0, 1.0, 1.0, 1.0, 1.0, 1.0, 1.0, 1.0, 1.0, 1.0, 1.0, 1.0, 1.0, 1.0, 1.0, 1.0, 1.0, 1.0, 1.0, 1.0, 1.0, 1.0, 1.0, 1.0, 1.0, 1.0, 0.0, 0.0, 0.0, 0.0, 0.3949, 0.0, 1.0, 0.0, 1.0, 0.0, 1.0, 0.0, 1.0, 0.0, 0.4336, 0.0, 1.0, 0.0, 1.0, 0.0, 1.0, 1.0, 1.0, 0.7512, 0.0, 0.0, 0.0, 0.0, 0.0, 0.0, 0.0, 0.0, 0.0, 0.0, 0.0, 0.0, 0.0, 0.0, 0.0, 0.0, 0.0, 0.0, 0.0, 0.0, 0.0, 0.0, 0.0, 0.0, 0.0, 0.0, 0.0, 0.0, 0.4336, 0.0, 0.3949, 0.0, 0.0, 0.0, 0.0, 0.0, 0.0, 0.0, 0.0, 0.0, 1.0, 1.0, 1.0, 1.0, 1.0, 1.0, 1.0, 1.0, 1.0, 0.2045, 1.0, 1.0, 1.0, 1.0, 1.0, 0.7004, 1.0, 1.0, 1.0, 1.0, 1.0, 1.0, 1.0, 1.0, 1.0, 0.0, 1.0, 0.0, 1.0, 0.0, 1.0, 0.2045, 1.0, 0.0, 1.0, -0.7202, 1.0, 0.5358, 1.0, 1.0, 1.0, 1.0, 1.0, 1.0, 1.0, 1.0, 1.0, 1.0, 1.0, 0.0, 1.0, 0.0, 1.0, 0.0, 1.0, 0.0, 0.0, 0.0, 0.0, 0.0, 0.0, 0.0, 0.0, 0.0, 1.0, 1.0, 1.0, 1.0, 1.0, 1.0, 1.0, 1.0, 1.0, 0.2587, 1.0, 0.0, 1.0, 1.0, 1.0, 1.0, 1.0, 1.0, 1.0, 1.0, 1.0, 0.0, 1.0, 0.0, 1.0, 0.0, 1.0, 0.0, 1.0, 0.0, 1.0, 0.0, 1.0, 0.0, 1.0, 0.0, 1.0, 0.0, 1.0, 0.0, 1.0, 0.0, 1.0, 0.5888, 1.0, 1.0, 1.0, 0.3979, 1.0, 1.0, 1.0, 1.0, 1.0, 1.0, 1.0, 1.0, 1.0, 0.0, 1.0, 0.0, 1.0, 0.0, 1.0, 0.0, 1.0, 0.0, 1.0, 0.0, 1.0, 0.0, 1.0, 0.0, 0.0, 0.0, 0.0, 0.0, 0.0, 0.0, 0.0, 0.0, 1.0, 1.529, 1.0, 0.0, 1.0, 0.0, 1.0, 1.0, 1.0, 0.5615, 1.0, 0.0, 1.0, 1.529, 1.0, 1.872, 1.0, -0.7202, 1.0, 0.02125, 1.0, 1.0, 1.0, 0.5358, 1.0, 0.5358, 1.0, 1.0, 1.0, 0.2587, 1.0, 1.0, 1.0, 0.0, 1.0, 0.0, 0.6302, 0.3698, 0.6086, 0.3914, 0.6086, 0.3914, 0.0, 1.0, 0.0, 1.0, 0.4666, 0.5334, 1.0, 0.0, 0.4666, 0.5334, 0.4666, 0.5334, 1.0, 0.0, 0.0, 1.0, 1.0, 0.0, 0.0, 0.0, 0.0, 0.0, 0.0, 0.0, 0.0, 0.0, 0.5362, 0.0, 0.4666, 0.5334, 0.0, 0.0, 0.0, 0.0, 0.0, 0.0, 0.0, 0.0, 0.0, 1.0, 1.0, 0.0, 1.0, 0.0, 0.0, 1.0, 0.0, 0.0, 0.0, 0.0, 0.0, 0.0, 0.0, 0.0, 0.4666, 0.5334, 0.0, 1.0, 0.0, 1.0, 0.4666, 0.5334, 0.0, 0.0, 0.0, 0.0, 0.0, 0.0, 0.0, 0.0, 0.0, 0.0, 0.0, 0.0, 0.0, 0.0, 0.0, 0.0, 1.0, 0.0, 0.5362, 0.0, 0.5362, 0.0, 1.0, 0.0])
me_untitled_002.materials.append(mat_material__46_003)
me_untitled_002.use_remesh_preserve_volume = False
me_untitled_002.use_remesh_preserve_attributes = False
me_untitled_002.use_mirror_vertex_groups = False
me_untitled_002.update()
me_untitled_002.normals_split_custom_set([tuple(v) for v in zip(*[iter([0.2081, 0.9338, 0.2911, 0.2081, 0.9338, 0.2911, 0.2081, 0.9338, 0.2911, 0.2081, 0.9338, 0.2911, -0.2996, 0.9152, 0.2695, -0.2996, 0.9152, 0.2695, -0.2996, 0.9152, 0.2695, -0.2996, 0.9152, 0.2695, -0.4572, 0.861, 0.2229, -0.4572, 0.861, 0.2229, -0.4572, 0.861, 0.2229, -0.4572, 0.861, 0.2229, -0.3653, 0.9037, 0.2234, -0.3653, 0.9037, 0.2234, -0.3653, 0.9037, 0.2234, -0.3653, 0.9037, 0.2234, 0.8108, -0.1234, 0.5721, 0.8108, -0.1234, 0.5721, 0.8108, -0.1234, 0.5721, 0.8108, -0.1234, 0.5721, 0.1399, 0.9796, 0.1443, 0.1399, 0.9796, 0.1443, 0.1399, 0.9796, 0.1443, 0.1399, 0.9796, 0.1443, -0.1481, 0.9721, 0.1821, -0.1481, 0.9721, 0.1821, -0.1481, 0.9721, 0.1821, -0.1481, 0.9721, 0.1821, -0.5006, 0.845, 0.1879, -0.5006, 0.845, 0.1879, -0.5006, 0.845, 0.1879, -0.5006, 0.845, 0.1879, 0.8261, 0.5551, 0.09739, 0.8261, 0.5551, 0.09739, 0.8261, 0.5551, 0.09739, 0.8261, 0.5551, 0.09739, 0.515, -0.2126, 0.8304, 0.515, -0.2126, 0.8304, 0.515, -0.2126, 0.8304, 0.515, -0.2126, 0.8304, 0.9191, 0.05404, -0.3902, 0.9191, 0.05404, -0.3902, 0.9191, 0.05404, -0.3902, 0.9191, 0.05404, -0.3902, 0.4129, 0.5829, 0.6999, 0.4129, 0.5829, 0.6999, 0.4129, 0.5829, 0.6999, 0.4129, 0.5829, 0.6999, 0.8724, 0.4703, 0.133, 0.8724, 0.4703, 0.133, 0.8724, 0.4703, 0.133, 0.8724, 0.4703, 0.133, 0.3525, 0.7566, 0.5508, 0.3525, 0.7566, 0.5508, 0.3525, 0.7566, 0.5508, 0.3525, 0.7566, 0.5508, -0.6044, 0.4908, 0.6276, -0.6044, 0.4908, 0.6276, -0.6044, 0.4908, 0.6276, -0.6044, 0.4908, 0.6276, 0.7639, -0.5293, -0.3692, 0.7639, -0.5293, -0.3692, 0.7639, -0.5293, -0.3692, 0.7639, -0.5293, -0.3692, -0.1647, -0.9691, -0.1836, -0.1647, -0.9691, -0.1836, -0.1647, -0.9691, -0.1836, -0.1647, -0.9691, -0.1836, -0.3484, -0.2275, 0.9093, -0.3484, -0.2275, 0.9093, -0.3484, -0.2275, 0.9093, -0.3484, -0.2275, 0.9093, -0.9836, -0.03218, -0.1775, -0.9836, -0.03218, -0.1775, -0.9836, -0.03218, -0.1775, -0.9836, -0.03218, -0.1775, 0.535, -0.1434, 0.8326, 0.535, -0.1434, 0.8326, 0.535, -0.1434, 0.8326, 0.535, -0.1434, 0.8326, 0.8893, 0.1468, -0.4332, 0.8893, 0.1468, -0.4332, 0.8893, 0.1468, -0.4332, 0.8893, 0.1468, -0.4332, -0.273, -0.2355, 0.9327, -0.273, -0.2355, 0.9327, -0.273, -0.2355, 0.9327, -0.273, -0.2355, 0.9327, -0.9972, -0.06473, -0.03735, -0.9972, -0.06473, -0.03735, -0.9972, -0.06473, -0.03735, -0.9972, -0.06473, -0.03735, 0.5774, -0.3004, 0.7592, 0.5774, -0.3004, 0.7592, 0.5774, -0.3004, 0.7592, 0.5774, -0.3004, 0.7592, 0.8691, 0.09742, -0.4849, 0.8691, 0.09742, -0.4849, 0.8691, 0.09742, -0.4849, 0.8691, 0.09742, -0.4849, -0.2726, -0.4147, 0.8681, -0.2726, -0.4147, 0.8681, -0.2726, -0.4147, 0.8681, -0.2726, -0.4147, 0.8681, -0.9939, -0.07516, -0.08027, -0.9939, -0.07516, -0.08027, -0.9939, -0.07516, -0.08027, -0.9939, -0.07516, -0.08027, 0.5959, -0.339, 0.728, 0.5959, -0.339, 0.728, 0.5959, -0.339, 0.728, 0.5959, -0.339, 0.728, 0.8289, 0.09466, -0.5514, 0.8289, 0.09466, -0.5514, 0.8289, 0.09466, -0.5514, 0.8289, 0.09466, -0.5514, -0.282, -0.3835, 0.8794, -0.282, -0.3835, 0.8794, -0.282, -0.3835, 0.8794, -0.282, -0.3835, 0.8794, -0.9946, 0.007548, -0.1032, -0.9946, 0.007548, -0.1032, -0.9946, 0.007548, -0.1032, -0.9946, 0.007548, -0.1032, 0.7941, 0.4057, -0.4525, 0.7941, 0.4057, -0.4525, 0.7941, 0.4057, -0.4525, 0.7941, 0.4057, -0.4525, -0.01036, 0.9999, 0.004054, -0.01036, 0.9999, 0.004054, -0.01036, 0.9999, 0.004054, -0.01036, 0.9999, 0.004054, -0.4321, 0.9012, -0.03315, -0.4321, 0.9012, -0.03315, -0.4321, 0.9012, -0.03315, -0.4321, 0.9012, -0.03315, 0.8902, -0.07361, -0.4495, 0.8902, -0.07361, -0.4495, 0.8902, -0.07361, -0.4495, 0.8902, -0.07361, -0.4495, 0.6031, -0.3029, 0.7379, 0.6031, -0.3029, 0.7379, 0.6031, -0.3029, 0.7379, 0.6031, -0.3029, 0.7379, 0.8023, 0.2824, -0.526, 0.8023, 0.2824, -0.526, 0.8023, 0.2824, -0.526, 0.8023, 0.2824, -0.526, -0.2728, -0.2743, 0.9221, -0.2728, -0.2743, 0.9221, -0.2728, -0.2743, 0.9221, -0.2728, -0.2743, 0.9221, -0.9933, 0.07491, -0.08821, -0.9933, 0.07491, -0.08821, -0.9933, 0.07491, -0.08821, -0.9933, 0.07491, -0.08821, 0.5835, -0.3322, 0.7411, 0.5835, -0.3322, 0.7411, 0.5835, -0.3322, 0.7411, 0.5835, -0.3322, 0.7411, 0.8007, 0.2414, -0.5482, 0.8007, 0.2414, -0.5482, 0.8007, 0.2414, -0.5482, 0.8007, 0.2414, -0.5482, -0.2925, -0.5109, 0.8084, -0.2925, -0.5109, 0.8084, -0.2925, -0.5109, 0.8084, -0.2925, -0.5109, 0.8084, -0.9898, 0.1131, -0.08609, -0.9898, 0.1131, -0.08609, -0.9898, 0.1131, -0.08609, -0.9898, 0.1131, -0.08609, 0.5593, -0.3961, 0.7282, 0.5593, -0.3961, 0.7282, 0.5593, -0.3961, 0.7282, 0.5593, -0.3961, 0.7282, 0.811, 0.2681, -0.52, 0.811, 0.2681, -0.52, 0.811, 0.2681, -0.52, 0.811, 0.2681, -0.52, -0.2784, -0.3945, 0.8757, -0.2784, -0.3945, 0.8757, -0.2784, -0.3945, 0.8757, -0.2784, -0.3945, 0.8757, -0.986, -0.05139, -0.1584, -0.986, -0.05139, -0.1584, -0.986, -0.05139, -0.1584, -0.986, -0.05139, -0.1584, 0.7065, 0.1695, -0.6871, 0.7065, 0.1695, -0.6871, 0.7065, 0.1695, -0.6871, 0.7065, 0.1695, -0.6871, -0.954, -0.1846, -0.2361, -0.954, -0.1846, -0.2361, -0.954, -0.1846, -0.2361, -0.954, -0.1846, -0.2361, -0.9329, -0.2884, 0.2157, -0.9329, -0.2884, 0.2157, -0.9329, -0.2884, 0.2157, -0.9329, -0.2884, 0.2157, 0.9035, 0.2785, 0.3258, 0.9035, 0.2785, 0.3258, 0.9035, 0.2785, 0.3258, 0.9035, 0.2785, 0.3258, 0.09204, 0.8465, 0.5244, 0.09204, 0.8465, 0.5244, 0.09204, 0.8465, 0.5244, 0.09204, 0.8465, 0.5244, -0.6601, 0.5662, 0.4937, -0.6601, 0.5662, 0.4937, -0.6601, 0.5662, 0.4937, -0.6601, 0.5662, 0.4937, 0.7783, -0.6086, -0.1547, 0.7783, -0.6086, -0.1547, 0.7783, -0.6086, -0.1547, 0.7783, -0.6086, -0.1547, -0.3174, -0.9196, -0.2315, -0.3174, -0.9196, -0.2315, -0.3174, -0.9196, -0.2315, -0.3174, -0.9196, -0.2315, -0.9824, -0.1787, 0.05514, -0.9824, -0.1787, 0.05514, -0.9824, -0.1787, 0.05514, -0.9824, -0.1787, 0.05514, -0.244, 0.5862, 0.7725, -0.244, 0.5862, 0.7725, -0.244, 0.5862, 0.7725, -0.244, 0.5862, 0.7725, 0.6399, 0.6806, 0.3567, 0.6399, 0.6806, 0.3567, 0.6399, 0.6806, 0.3567, 0.6399, 0.6806, 0.3567, 0.21, 0.7676, 0.6055, 0.21, 0.7676, 0.6055, 0.21, 0.7676, 0.6055, 0.21, 0.7676, 0.6055, 0.9058, 0.2529, 0.3399, 0.9058, 0.2529, 0.3399, 0.9058, 0.2529, 0.3399, 0.9058, 0.2529, 0.3399, 0.5057, 0.716, 0.4812, 0.5057, 0.716, 0.4812, 0.5057, 0.716, 0.4812, 0.5057, 0.716, 0.4812, -0.424, 0.7763, 0.4665, -0.424, 0.7763, 0.4665, -0.424, 0.7763, 0.4665, -0.424, 0.7763, 0.4665, -0.3574, 0.8553, 0.3753, -0.3574, 0.8553, 0.3753, -0.3574, 0.8553, 0.3753, -0.3574, 0.8553, 0.3753, 0.1858, 0.8794, 0.4383, 0.1858, 0.8794, 0.4383, 0.1858, 0.8794, 0.4383, 0.1858, 0.8794, 0.4383, -0.5454, 0.6625, 0.5135, -0.5454, 0.6625, 0.5135, -0.5454, 0.6625, 0.5135, -0.5454, 0.6625, 0.5135, -0.575, 0.7984, 0.1789, -0.575, 0.7984, 0.1789, -0.575, 0.7984, 0.1789, -0.575, 0.7984, 0.1789, -0.5405, 0.7712, 0.3363, -0.5405, 0.7712, 0.3363, -0.5405, 0.7712, 0.3363, -0.5405, 0.7712, 0.3363, -0.2348, 0.9159, 0.3255, -0.2348, 0.9159, 0.3255, -0.2348, 0.9159, 0.3255, -0.2348, 0.9159, 0.3255, -0.7549, 0.6499, 0.08814, -0.7549, 0.6499, 0.08814, -0.7549, 0.6499, 0.08814, -0.7549, 0.6499, 0.08814, -0.7653, 0.6358, 0.1008, -0.7653, 0.6358, 0.1008, -0.7653, 0.6358, 0.1008, -0.7653, 0.6358, 0.1008, -0.64, -0.7129, 0.2867, -0.64, -0.7129, 0.2867, -0.64, -0.7129, 0.2867, -0.64, -0.7129, 0.2867, -0.6121, -0.02155, -0.7905, -0.6121, -0.02155, -0.7905, -0.6121, -0.02155, -0.7905, -0.6121, -0.02155, -0.7905, -0.5701, 0.2071, -0.7951, -0.5701, 0.2071, -0.7951, -0.5701, 0.2071, -0.7951, -0.5701, 0.2071, -0.7951, -0.5023, 0.2678, -0.8222, -0.5023, 0.2678, -0.8222, -0.5023, 0.2678, -0.8222, -0.5023, 0.2678, -0.8222, -0.4859, 0.3127, -0.8162, -0.4859, 0.3127, -0.8162, -0.4859, 0.3127, -0.8162, -0.4859, 0.3127, -0.8162, -0.6304, 0.2341, -0.7401, -0.6304, 0.2341, -0.7401, -0.6304, 0.2341, -0.7401, -0.6304, 0.2341, -0.7401, -0.682, 0.1928, -0.7055, -0.682, 0.1928, -0.7055, -0.682, 0.1928, -0.7055, -0.682, 0.1928, -0.7055, -0.657, 0.05366, -0.7519, -0.657, 0.05366, -0.7519, -0.657, 0.05366, -0.7519, -0.657, 0.05366, -0.7519, -0.5815, 0.2566, -0.772, -0.5815, 0.2566, -0.772, -0.5815, 0.2566, -0.772, -0.5815, 0.2566, -0.772, 0.488, -0.7059, -0.5133, 0.488, -0.7059, -0.5133, 0.488, -0.7059, -0.5133, 0.488, -0.7059, -0.5133, -0.1548, -0.3441, 0.9261, -0.1548, -0.3441, 0.9261, -0.1548, -0.3441, 0.9261, -0.1548, -0.3441, 0.9261, 0.555, -0.2459, 0.7947, 0.555, -0.2459, 0.7947, 0.555, -0.2459, 0.7947, 0.555, -0.2459, 0.7947, -0.3277, -0.499, -0.8023, -0.3277, -0.499, -0.8023, -0.3277, -0.499, -0.8023, -0.3277, -0.499, -0.8023, 0.5141, -0.2541, 0.8192, 0.5141, -0.2541, 0.8192, 0.5141, -0.2541, 0.8192, 0.5141, -0.2541, 0.8192, -0.02734, -0.3612, 0.9321, -0.02734, -0.3612, 0.9321, -0.02734, -0.3612, 0.9321, -0.02734, -0.3612, 0.9321, -0.3802, -0.397, 0.8354, -0.3802, -0.397, 0.8354, -0.3802, -0.397, 0.8354, -0.3802, -0.397, 0.8354, 0.7662, -0.201, 0.6103, 0.7662, -0.201, 0.6103, 0.7662, -0.201, 0.6103, 0.7662, -0.201, 0.6103, 0.3077, -0.3854, 0.8699, 0.3077, -0.3854, 0.8699, 0.3077, -0.3854, 0.8699, 0.3077, -0.3854, 0.8699, -0.2004, -0.736, 0.6466, -0.2004, -0.736, 0.6466, -0.2004, -0.736, 0.6466, -0.2004, -0.736, 0.6466, -0.7198, 0.6618, 0.2095, -0.7198, 0.6618, 0.2095, -0.7198, 0.6618, 0.2095, -0.7198, 0.6618, 0.2095, -0.5357, 0.8187, 0.2067, -0.5357, 0.8187, 0.2067, -0.5357, 0.8187, 0.2067, -0.5357, 0.8187, 0.2067, -0.2146, 0.9536, 0.2114, -0.2146, 0.9536, 0.2114, -0.2146, 0.9536, 0.2114, -0.2146, 0.9536, 0.2114, -0.9665, -0.246, -0.07278, -0.9665, -0.246, -0.07278, -0.9665, -0.246, -0.07278, -0.9665, -0.246, -0.07278, -0.9254, -0.3788, -0.01428, -0.9254, -0.3788, -0.01428, -0.9254, -0.3788, -0.01428, -0.9254, -0.3788, -0.01428, -0.9431, -0.3324, 0.005168, -0.9431, -0.3324, 0.005168, -0.9431, -0.3324, 0.005168, -0.9431, -0.3324, 0.005168, 0.2846, -0.3623, 0.8875, 0.2846, -0.3623, 0.8875, 0.2846, -0.3623, 0.8875, 0.2846, -0.3623, 0.8875, 0.9622, -0.2516, -0.1038, 0.9622, -0.2516, -0.1038, 0.9622, -0.2516, -0.1038, 0.9622, -0.2516, -0.1038, 0.2444, -0.9596, -0.1396, 0.2444, -0.9596, -0.1396, 0.2444, -0.9596, -0.1396, 0.2444, -0.9596, -0.1396, -0.1349, -0.9884, 0.06931, -0.1349, -0.9884, 0.06931, -0.1349, -0.9884, 0.06931, -0.1349, -0.9884, 0.06931, -0.06695, -0.7549, 0.6524, -0.06695, -0.7549, 0.6524, -0.06695, -0.7549, 0.6524, -0.06695, -0.7549, 0.6524, -0.2756, -0.1974, 0.9408, -0.2756, -0.1974, 0.9408, -0.2756, -0.1974, 0.9408, -0.2756, -0.1974, 0.9408, 0.554, 0.00569, 0.8325, 0.554, 0.00569, 0.8325, 0.554, 0.00569, 0.8325, 0.554, 0.00569, 0.8325, 0.8477, 0.1631, -0.5048, 0.8477, 0.1631, -0.5048, 0.8477, 0.1631, -0.5048, 0.8477, 0.1631, -0.5048, 0.3608, 0.1104, -0.9261, 0.3608, 0.1104, -0.9261, 0.3608, 0.1104, -0.9261, 0.3608, 0.1104, -0.9261, 0.2817, 0.3698, -0.8854, 0.2817, 0.3698, -0.8854, 0.2817, 0.3698, -0.8854, 0.2817, 0.3698, -0.8854, 0.1882, 0.3101, -0.9319, 0.1882, 0.3101, -0.9319, 0.1882, 0.3101, -0.9319, 0.1882, 0.3101, -0.9319, 0.1833, 0.4584, -0.8696, 0.1833, 0.4584, -0.8696, 0.1833, 0.4584, -0.8696, 0.1833, 0.4584, -0.8696, 0.1676, 0.2076, -0.9638, 0.1676, 0.2076, -0.9638, 0.1676, 0.2076, -0.9638, 0.1676, 0.2076, -0.9638, 0.1323, 0.3398, -0.9312, 0.1323, 0.3398, -0.9312, 0.1323, 0.3398, -0.9312, 0.1323, 0.3398, -0.9312, 0.1261, 0.1692, -0.9775, 0.1261, 0.1692, -0.9775, 0.1261, 0.1692, -0.9775, 0.1261, 0.1692, -0.9775, 0.08909, 0.299, -0.9501, 0.08909, 0.299, -0.9501, 0.08909, 0.299, -0.9501, 0.08909, 0.299, -0.9501, -0.4486, -0.8316, -0.3273, -0.4486, -0.8316, -0.3273, -0.4486, -0.8316, -0.3273, -0.4486, -0.8316, -0.3273, 0.08362, -0.4328, -0.8976, 0.08362, -0.4328, -0.8976, 0.08362, -0.4328, -0.8976, 0.08362, -0.4328, -0.8976, -0.9949, 0.00188, -0.1007, -0.9949, 0.00188, -0.1007, -0.9949, 0.00188, -0.1007, -0.9949, 0.00188, -0.1007, -0.137, 0.9891, 0.05372, -0.137, 0.9891, 0.05372, -0.137, 0.9891, 0.05372, -0.137, 0.9891, 0.05372, 0.0985, 0.8934, -0.4384, 0.0985, 0.8934, -0.4384, 0.0985, 0.8934, -0.4384, 0.0985, 0.8934, -0.4384, 0.5677, -0.3643, 0.7382, 0.5677, -0.3643, 0.7382, 0.5677, -0.3643, 0.7382, 0.5677, -0.3643, 0.7382, 0.9624, 0.1451, -0.2297, 0.9624, 0.1451, -0.2297, 0.9624, 0.1451, -0.2297, 0.9624, 0.1451, -0.2297, -0.3093, -0.4402, 0.8429, -0.3093, -0.4402, 0.8429, -0.3093, -0.4402, 0.8429, -0.3093, -0.4402, 0.8429, -0.9794, 0.05639, -0.194, -0.9794, 0.05639, -0.194, -0.9794, 0.05639, -0.194, -0.9794, 0.05639, -0.194, 0.566, -0.3312, 0.7549, 0.566, -0.3312, 0.7549, 0.566, -0.3312, 0.7549, 0.566, -0.3312, 0.7549, 0.9393, 0.1344, -0.3157, 0.9393, 0.1344, -0.3157, 0.9393, 0.1344, -0.3157, 0.9393, 0.1344, -0.3157, -0.269, -0.4585, 0.847, -0.269, -0.4585, 0.847, -0.269, -0.4585, 0.847, -0.269, -0.4585, 0.847, -0.9906, -0.03834, -0.1315, -0.9906, -0.03834, -0.1315, -0.9906, -0.03834, -0.1315, -0.9906, -0.03834, -0.1315, 0.58, -0.3177, 0.7501, 0.58, -0.3177, 0.7501, 0.58, -0.3177, 0.7501, 0.58, -0.3177, 0.7501, 0.904, 0.2034, -0.3761, 0.904, 0.2034, -0.3761, 0.904, 0.2034, -0.3761, 0.904, 0.2034, -0.3761, -0.2454, -0.4278, 0.8699, -0.2454, -0.4278, 0.8699, -0.2454, -0.4278, 0.8699, -0.2454, -0.4278, 0.8699, -0.9926, -0.03311, -0.1164, -0.9926, -0.03311, -0.1164, -0.9926, -0.03311, -0.1164, -0.9926, -0.03311, -0.1164, 0.5846, -0.2764, 0.7628, 0.5846, -0.2764, 0.7628, 0.5846, -0.2764, 0.7628, 0.5846, -0.2764, 0.7628, 0.8669, 0.2525, -0.4298, 0.8669, 0.2525, -0.4298, 0.8669, 0.2525, -0.4298, 0.8669, 0.2525, -0.4298, -0.2382, -0.4796, 0.8445, -0.2382, -0.4796, 0.8445, -0.2382, -0.4796, 0.8445, -0.2382, -0.4796, 0.8445, -0.9677, -0.1668, -0.1888, -0.9677, -0.1668, -0.1888, -0.9677, -0.1668, -0.1888, -0.9677, -0.1668, -0.1888, 0.5636, -0.1116, 0.8185, 0.5636, -0.1116, 0.8185, 0.5636, -0.1116, 0.8185, 0.5636, -0.1116, 0.8185, 0.8217, 0.04882, -0.5679, 0.8217, 0.04882, -0.5679, 0.8217, 0.04882, -0.5679, 0.8217, 0.04882, -0.5679, -0.3252, -0.188, 0.9268, -0.3252, -0.188, 0.9268, -0.3252, -0.188, 0.9268, -0.3252, -0.188, 0.9268, -0.9812, -0.08055, -0.1752, -0.9812, -0.08055, -0.1752, -0.9812, -0.08055, -0.1752, -0.9812, -0.08055, -0.1752, 0.5476, -0.1656, 0.8201, 0.5476, -0.1656, 0.8201, 0.5476, -0.1656, 0.8201, 0.5476, -0.1656, 0.8201, 0.8135, 0.2722, -0.514, 0.8135, 0.2722, -0.514, 0.8135, 0.2722, -0.514, 0.8135, 0.2722, -0.514, -0.307, -0.4433, 0.8422, -0.307, -0.4433, 0.8422, -0.307, -0.4433, 0.8422, -0.307, -0.4433, 0.8422, -0.9842, -0.02904, -0.1746, -0.9842, -0.02904, -0.1746, -0.9842, -0.02904, -0.1746, -0.9842, -0.02904, -0.1746, 0.5248, -0.3706, 0.7663, 0.5248, -0.3706, 0.7663, 0.5248, -0.3706, 0.7663, 0.5248, -0.3706, 0.7663, 0.795, 0.2774, -0.5394, 0.795, 0.2774, -0.5394, 0.795, 0.2774, -0.5394, 0.795, 0.2774, -0.5394, -0.2698, -0.4256, 0.8638, -0.2698, -0.4256, 0.8638, -0.2698, -0.4256, 0.8638, -0.2698, -0.4256, 0.8638, -0.9778, -0.09585, -0.1861, -0.9778, -0.09585, -0.1861, -0.9778, -0.09585, -0.1861, -0.9778, -0.09585, -0.1861, 0.753, 0.06429, -0.6549, 0.753, 0.06429, -0.6549, 0.753, 0.06429, -0.6549, 0.753, 0.06429, -0.6549, -0.9554, -0.1739, -0.2389, -0.9554, -0.1739, -0.2389, -0.9554, -0.1739, -0.2389, -0.9554, -0.1739, -0.2389, -0.571, -0.02243, -0.8207, -0.571, -0.02243, -0.8207, -0.571, -0.02243, -0.8207, -0.571, -0.02243, -0.8207, -0.5266, 0.1094, -0.8431, -0.5266, 0.1094, -0.8431, -0.5266, 0.1094, -0.8431, -0.5266, 0.1094, -0.8431, -0.45, 0.09143, -0.8883, -0.45, 0.09143, -0.8883, -0.45, 0.09143, -0.8883, -0.45, 0.09143, -0.8883, -0.4443, 0.1009, -0.8902, -0.4443, 0.1009, -0.8902, -0.4443, 0.1009, -0.8902, -0.4443, 0.1009, -0.8902, -0.4725, 0.176, -0.8636, -0.4725, 0.176, -0.8636, -0.4725, 0.176, -0.8636, -0.4725, 0.176, -0.8636, -0.4617, 0.2847, -0.8401, -0.4617, 0.2847, -0.8401, -0.4617, 0.2847, -0.8401, -0.4617, 0.2847, -0.8401, -0.5778, 0.2024, -0.7907, -0.5778, 0.2024, -0.7907, -0.5778, 0.2024, -0.7907, -0.5778, 0.2024, -0.7907, -0.5467, 0.4679, -0.6944, -0.5467, 0.4679, -0.6944, -0.5467, 0.4679, -0.6944, -0.5467, 0.4679, -0.6944, 0.5025, -0.7786, -0.3759, 0.5025, -0.7786, -0.3759, 0.5025, -0.7786, -0.3759, 0.5025, -0.7786, -0.3759, -0.2056, -0.2484, 0.9466, -0.2056, -0.2484, 0.9466, -0.2056, -0.2484, 0.9466, -0.2056, -0.2484, 0.9466, 0.515, -0.1755, 0.8391, 0.515, -0.1755, 0.8391, 0.515, -0.1755, 0.8391, 0.515, -0.1755, 0.8391, -0.02736, -0.2335, -0.972, -0.02736, -0.2335, -0.972, -0.02736, -0.2335, -0.972, -0.02736, -0.2335, -0.972, 0.4121, -0.2031, 0.8882, 0.4121, -0.2031, 0.8882, 0.4121, -0.2031, 0.8882, 0.4121, -0.2031, 0.8882, -0.08693, -0.2834, 0.955, -0.08693, -0.2834, 0.955, -0.08693, -0.2834, 0.955, -0.08693, -0.2834, 0.955, -0.4796, -0.3318, 0.8123, -0.4796, -0.3318, 0.8123, -0.4796, -0.3318, 0.8123, -0.4796, -0.3318, 0.8123, 0.7142, -0.1672, 0.6797, 0.7142, -0.1672, 0.6797, 0.7142, -0.1672, 0.6797, 0.7142, -0.1672, 0.6797, -0.1993, 0.1454, 0.9691, -0.1993, 0.1454, 0.9691, -0.1993, 0.1454, 0.9691, -0.1993, 0.1454, 0.9691, 0.405, 0.1019, 0.9086, 0.405, 0.1019, 0.9086, 0.405, 0.1019, 0.9086, 0.405, 0.1019, 0.9086, 0.9212, 0.2746, -0.2757, 0.9212, 0.2746, -0.2757, 0.9212, 0.2746, -0.2757, 0.9212, 0.2746, -0.2757, 0.3989, 0.08127, -0.9134, 0.3989, 0.08127, -0.9134, 0.3989, 0.08127, -0.9134, 0.3989, 0.08127, -0.9134, 0.3213, 0.2768, -0.9056, 0.3213, 0.2768, -0.9056, 0.3213, 0.2768, -0.9056, 0.3213, 0.2768, -0.9056, 0.2358, 0.2142, -0.9479, 0.2358, 0.2142, -0.9479, 0.2358, 0.2142, -0.9479, 0.2358, 0.2142, -0.9479, 0.237, 0.156, -0.9589, 0.237, 0.156, -0.9589, 0.237, 0.156, -0.9589, 0.237, 0.156, -0.9589, 0.1117, 0.3341, -0.9359, 0.1117, 0.3341, -0.9359, 0.1117, 0.3341, -0.9359, 0.1117, 0.3341, -0.9359, 0.05406, 0.3599, -0.9314, 0.05406, 0.3599, -0.9314, 0.05406, 0.3599, -0.9314, 0.05406, 0.3599, -0.9314, 0.1107, 0.1824, -0.977, 0.1107, 0.1824, -0.977, 0.1107, 0.1824, -0.977, 0.1107, 0.1824, -0.977, 0.1708, 0.5788, -0.7974, 0.1708, 0.5788, -0.7974, 0.1708, 0.5788, -0.7974, 0.1708, 0.5788, -0.7974, -0.3185, -0.9139, -0.2516, -0.3185, -0.9139, -0.2516, -0.3185, -0.9139, -0.2516, -0.3185, -0.9139, -0.2516, -0.1092, -0.2577, -0.96, -0.1092, -0.2577, -0.96, -0.1092, -0.2577, -0.96, -0.1092, -0.2577, -0.96, -0.9916, 0.02365, -0.1273, -0.9916, 0.02365, -0.1273, -0.9916, 0.02365, -0.1273, -0.9916, 0.02365, -0.1273, -0.1752, 0.2275, 0.9579, -0.1752, 0.2275, 0.9579, -0.1752, 0.2275, 0.9579, -0.1752, 0.2275, 0.9579, 0.4042, 0.2495, 0.88, 0.4042, 0.2495, 0.88, 0.4042, 0.2495, 0.88, 0.4042, 0.2495, 0.88, 0.04995, -0.4044, 0.9132, 0.04995, -0.4044, 0.9132, 0.04995, -0.4044, 0.9132, 0.04995, -0.4044, 0.9132, 0.9878, 0.1505, -0.04105, 0.9878, 0.1505, -0.04105, 0.9878, 0.1505, -0.04105, 0.9878, 0.1505, -0.04105, -0.4233, -0.3734, 0.8254, -0.4233, -0.3734, 0.8254, -0.4233, -0.3734, 0.8254, -0.4233, -0.3734, 0.8254, -0.9447, -0.1361, -0.2983, -0.9447, -0.1361, -0.2983, -0.9447, -0.1361, -0.2983, -0.9447, -0.1361, -0.2983, 0.1876, -0.3359, 0.923, 0.1876, -0.3359, 0.923, 0.1876, -0.3359, 0.923, 0.1876, -0.3359, 0.923, 0.9887, 0.1397, -0.05405, 0.9887, 0.1397, -0.05405, 0.9887, 0.1397, -0.05405, 0.9887, 0.1397, -0.05405, -0.4513, -0.3686, 0.8127, -0.4513, -0.3686, 0.8127, -0.4513, -0.3686, 0.8127, -0.4513, -0.3686, 0.8127, -0.9302, 0.01844, -0.3667, -0.9302, 0.01844, -0.3667, -0.9302, 0.01844, -0.3667, -0.9302, 0.01844, -0.3667, 0.2834, -0.306, 0.9089, 0.2834, -0.306, 0.9089, 0.2834, -0.306, 0.9089, 0.2834, -0.306, 0.9089, 0.9878, 0.1211, -0.09789, 0.9878, 0.1211, -0.09789, 0.9878, 0.1211, -0.09789, 0.9878, 0.1211, -0.09789, -0.4971, -0.339, 0.7987, -0.4971, -0.339, 0.7987, -0.4971, -0.339, 0.7987, -0.4971, -0.339, 0.7987, -0.9139, -0.03787, -0.4041, -0.9139, -0.03787, -0.4041, -0.9139, -0.03787, -0.4041, -0.9139, -0.03787, -0.4041, 0.3276, -0.3948, 0.8584, 0.3276, -0.3948, 0.8584, 0.3276, -0.3948, 0.8584, 0.3276, -0.3948, 0.8584, 0.9663, 0.07146, -0.2471, 0.9663, 0.07146, -0.2471, 0.9663, 0.07146, -0.2471, 0.9663, 0.07146, -0.2471, -0.4616, -0.4142, 0.7844, -0.4616, -0.4142, 0.7844, -0.4616, -0.4142, 0.7844, -0.4616, -0.4142, 0.7844, -0.9255, 0.09246, -0.3672, -0.9255, 0.09246, -0.3672, -0.9255, 0.09246, -0.3672, -0.9255, 0.09246, -0.3672, 0.3511, -0.4285, 0.8325, 0.3511, -0.4285, 0.8325, 0.3511, -0.4285, 0.8325, 0.3511, -0.4285, 0.8325, 0.9281, 0.1829, -0.3244, 0.9281, 0.1829, -0.3244, 0.9281, 0.1829, -0.3244, 0.9281, 0.1829, -0.3244, -0.4382, -0.3955, 0.8072, -0.4382, -0.3955, 0.8072, -0.4382, -0.3955, 0.8072, -0.4382, -0.3955, 0.8072, -0.9417, 0.112, -0.3171, -0.9417, 0.112, -0.3171, -0.9417, 0.112, -0.3171, -0.9417, 0.112, -0.3171, 0.3773, -0.5058, 0.7758, 0.3773, -0.5058, 0.7758, 0.3773, -0.5058, 0.7758, 0.3773, -0.5058, 0.7758, 0.9155, 0.2716, -0.2969, 0.9155, 0.2716, -0.2969, 0.9155, 0.2716, -0.2969, 0.9155, 0.2716, -0.2969, -0.416, -0.646, 0.64, -0.416, -0.646, 0.64, -0.416, -0.646, 0.64, -0.416, -0.646, 0.64, -0.9279, 0.03566, -0.3711, -0.9279, 0.03566, -0.3711, -0.9279, 0.03566, -0.3711, -0.9279, 0.03566, -0.3711, 0.4038, -0.5675, 0.7176, 0.4038, -0.5675, 0.7176, 0.4038, -0.5675, 0.7176, 0.4038, -0.5675, 0.7176, 0.9024, 0.3062, -0.303, 0.9024, 0.3062, -0.303, 0.9024, 0.3062, -0.303, 0.9024, 0.3062, -0.303, -0.4378, -0.5201, 0.7334, -0.4378, -0.5201, 0.7334, -0.4378, -0.5201, 0.7334, -0.4378, -0.5201, 0.7334, -0.9421, 0.04703, -0.3321, -0.9421, 0.04703, -0.3321, -0.9421, 0.04703, -0.3321, -0.9421, 0.04703, -0.3321, 0.854, 0.1802, -0.488, 0.854, 0.1802, -0.488, 0.854, 0.1802, -0.488, 0.854, 0.1802, -0.488, -0.9147, -0.05564, -0.4002, -0.9147, -0.05564, -0.4002, -0.9147, -0.05564, -0.4002, -0.9147, -0.05564, -0.4002, -0.4411, 0.1668, -0.8818, -0.4411, 0.1668, -0.8818, -0.4411, 0.1668, -0.8818, -0.4411, 0.1668, -0.8818, -0.4108, 0.3978, -0.8203, -0.4108, 0.3978, -0.8203, -0.4108, 0.3978, -0.8203, -0.4108, 0.3978, -0.8203, -0.3045, 0.3618, -0.8811, -0.3045, 0.3618, -0.8811, -0.3045, 0.3618, -0.8811, -0.3045, 0.3618, -0.8811, -0.3072, 0.3954, -0.8656, -0.3072, 0.3954, -0.8656, -0.3072, 0.3954, -0.8656, -0.3072, 0.3954, -0.8656, -0.3985, 0.3032, -0.8656, -0.3985, 0.3032, -0.8656, -0.3985, 0.3032, -0.8656, -0.3985, 0.3032, -0.8656, -0.4206, 0.183, -0.8886, -0.4206, 0.183, -0.8886, -0.4206, 0.183, -0.8886, -0.4206, 0.183, -0.8886, -0.3878, 0.3658, -0.8461, -0.3878, 0.3658, -0.8461, -0.3878, 0.3658, -0.8461, -0.3878, 0.3658, -0.8461, -0.2175, 0.6508, -0.7274, -0.2175, 0.6508, -0.7274, -0.2175, 0.6508, -0.7274, -0.2175, 0.6508, -0.7274, 0.5634, -0.5807, -0.5876, 0.5634, -0.5807, -0.5876, 0.5634, -0.5807, -0.5876, 0.5634, -0.5807, -0.5876, -0.3232, -0.5043, 0.8008, -0.3232, -0.5043, 0.8008, -0.3232, -0.5043, 0.8008, -0.3232, -0.5043, 0.8008, 0.406, -0.4381, 0.802, 0.406, -0.4381, 0.802, 0.406, -0.4381, 0.802, 0.406, -0.4381, 0.802, -0.1417, -0.2834, -0.9485, -0.1417, -0.2834, -0.9485, -0.1417, -0.2834, -0.9485, -0.1417, -0.2834, -0.9485, 0.294, -0.4397, 0.8487, 0.294, -0.4397, 0.8487, 0.294, -0.4397, 0.8487, 0.294, -0.4397, 0.8487, -0.1939, -0.5222, 0.8305, -0.1939, -0.5222, 0.8305, -0.1939, -0.5222, 0.8305, -0.1939, -0.5222, 0.8305, -0.5562, -0.5107, 0.6556, -0.5562, -0.5107, 0.6556, -0.5562, -0.5107, 0.6556, -0.5562, -0.5107, 0.6556, 0.5693, -0.3684, 0.735, 0.5693, -0.3684, 0.735, 0.5693, -0.3684, 0.735, 0.5693, -0.3684, 0.735, -0.5118, 0.6068, 0.6081, -0.5118, 0.6068, 0.6081, -0.5118, 0.6068, 0.6081, -0.5118, 0.6068, 0.6081, 0.1946, 0.5131, 0.836, 0.1946, 0.5131, 0.836, 0.1946, 0.5131, 0.836, 0.1946, 0.5131, 0.836, 0.9977, -0.05668, -0.0364, 0.9977, -0.05668, -0.0364, 0.9977, -0.05668, -0.0364, 0.9977, -0.05668, -0.0364, 0.5201, 0.2466, -0.8177, 0.5201, 0.2466, -0.8177, 0.5201, 0.2466, -0.8177, 0.5201, 0.2466, -0.8177, 0.4446, 0.504, -0.7405, 0.4446, 0.504, -0.7405, 0.4446, 0.504, -0.7405, 0.4446, 0.504, -0.7405, 0.3615, 0.428, -0.8283, 0.3615, 0.428, -0.8283, 0.3615, 0.428, -0.8283, 0.3615, 0.428, -0.8283, 0.3587, 0.4046, -0.8412, 0.3587, 0.4046, -0.8412, 0.3587, 0.4046, -0.8412, 0.3587, 0.4046, -0.8412, 0.3744, 0.2568, -0.891, 0.3744, 0.2568, -0.891, 0.3744, 0.2568, -0.891, 0.3744, 0.2568, -0.891, 0.3952, 0.2828, -0.874, 0.3952, 0.2828, -0.874, 0.3952, 0.2828, -0.874, 0.3952, 0.2828, -0.874, 0.3604, 0.3608, -0.8602, 0.3604, 0.3608, -0.8602, 0.3604, 0.3608, -0.8602, 0.3604, 0.3608, -0.8602, -0.03483, 0.6556, -0.7543, -0.03483, 0.6556, -0.7543, -0.03483, 0.6556, -0.7543, -0.03483, 0.6556, -0.7543, -0.3093, -0.7248, -0.6156, -0.3093, -0.7248, -0.6156, -0.3093, -0.7248, -0.6156, -0.3093, -0.7248, -0.6156, 0.313, -0.2263, -0.9224, 0.313, -0.2263, -0.9224, 0.313, -0.2263, -0.9224, 0.313, -0.2263, -0.9224, -0.8961, 0.1305, -0.4242, -0.8961, 0.1305, -0.4242, -0.8961, 0.1305, -0.4242, -0.8961, 0.1305, -0.4242, 0.3928, -0.8067, 0.4415, 0.3928, -0.8067, 0.4415, 0.3928, -0.8067, 0.4415, 0.3928, -0.8067, 0.4415, -0.2505, -0.951, 0.1813, -0.2505, -0.951, 0.1813, -0.2505, -0.951, 0.1813, -0.2505, -0.951, 0.1813, -0.226, -0.3359, 0.9144, -0.226, -0.3359, 0.9144, -0.226, -0.3359, 0.9144, -0.226, -0.3359, 0.9144, 0.9679, 0.1575, 0.1957, 0.9679, 0.1575, 0.1957, 0.9679, 0.1575, 0.1957, 0.9679, 0.1575, 0.1957, -0.6932, -0.2589, 0.6726, -0.6932, -0.2589, 0.6726, -0.6932, -0.2589, 0.6726, -0.6932, -0.2589, 0.6726, -0.6792, -0.7286, 0.08828, -0.6792, -0.7286, 0.08828, -0.6792, -0.7286, 0.08828, -0.6792, -0.7286, 0.08828, -0.06773, -0.3553, 0.9323, -0.06773, -0.3553, 0.9323, -0.06773, -0.3553, 0.9323, -0.06773, -0.3553, 0.9323, 0.9851, 0.03805, 0.1678, 0.9851, 0.03805, 0.1678, 0.9851, 0.03805, 0.1678, 0.9851, 0.03805, 0.1678, -0.6856, -0.2345, 0.6891, -0.6856, -0.2345, 0.6891, -0.6856, -0.2345, 0.6891, -0.6856, -0.2345, 0.6891, -0.8397, 0.07533, -0.5378, -0.8397, 0.07533, -0.5378, -0.8397, 0.07533, -0.5378, -0.8397, 0.07533, -0.5378, 0.02778, -0.2414, 0.97, 0.02778, -0.2414, 0.97, 0.02778, -0.2414, 0.97, 0.02778, -0.2414, 0.97, 0.9984, -0.03899, 0.041, 0.9984, -0.03899, 0.041, 0.9984, -0.03899, 0.041, 0.9984, -0.03899, 0.041, -0.6963, -0.2965, 0.6536, -0.6963, -0.2965, 0.6536, -0.6963, -0.2965, 0.6536, -0.6963, -0.2965, 0.6536, -0.8057, -0.09122, -0.5853, -0.8057, -0.09122, -0.5853, -0.8057, -0.09122, -0.5853, -0.8057, -0.09122, -0.5853, 0.193, -0.3626, 0.9117, 0.193, -0.3626, 0.9117, 0.193, -0.3626, 0.9117, 0.193, -0.3626, 0.9117, 0.9882, 0.09013, -0.1239, 0.9882, 0.09013, -0.1239, 0.9882, 0.09013, -0.1239, 0.9882, 0.09013, -0.1239, -0.6139, -0.2506, 0.7485, -0.6139, -0.2506, 0.7485, -0.6139, -0.2506, 0.7485, -0.6139, -0.2506, 0.7485, -0.8735, 0.03302, -0.4857, -0.8735, 0.03302, -0.4857, -0.8735, 0.03302, -0.4857, -0.8735, 0.03302, -0.4857, 0.3785, -0.3226, 0.8676, 0.3785, -0.3226, 0.8676, 0.3785, -0.3226, 0.8676, 0.3785, -0.3226, 0.8676, 0.9507, 0.1629, -0.2639, 0.9507, 0.1629, -0.2639, 0.9507, 0.1629, -0.2639, 0.9507, 0.1629, -0.2639, -0.4751, -0.2605, 0.8405, -0.4751, -0.2605, 0.8405, -0.4751, -0.2605, 0.8405, -0.4751, -0.2605, 0.8405, -0.9302, 0.01171, -0.3669, -0.9302, 0.01171, -0.3669, -0.9302, 0.01171, -0.3669, -0.9302, 0.01171, -0.3669, 0.4097, -0.3001, 0.8615, 0.4097, -0.3001, 0.8615, 0.4097, -0.3001, 0.8615, 0.4097, -0.3001, 0.8615, 0.9306, 0.1397, -0.3382, 0.9306, 0.1397, -0.3382, 0.9306, 0.1397, -0.3382, 0.9306, 0.1397, -0.3382, -0.4572, -0.5625, 0.6888, -0.4572, -0.5625, 0.6888, -0.4572, -0.5625, 0.6888, -0.4572, -0.5625, 0.6888, -0.9482, 0.01797, -0.3171, -0.9482, 0.01797, -0.3171, -0.9482, 0.01797, -0.3171, -0.9482, 0.01797, -0.3171, 0.4416, -0.4101, 0.798, 0.4416, -0.4101, 0.798, 0.4416, -0.4101, 0.798, 0.4416, -0.4101, 0.798, 0.8909, 0.3175, -0.3248, 0.8909, 0.3175, -0.3248, 0.8909, 0.3175, -0.3248, 0.8909, 0.3175, -0.3248, -0.4299, -0.3405, 0.8362, -0.4299, -0.3405, 0.8362, -0.4299, -0.3405, 0.8362, -0.4299, -0.3405, 0.8362, -0.9486, -0.1318, -0.2877, -0.9486, -0.1318, -0.2877, -0.9486, -0.1318, -0.2877, -0.9486, -0.1318, -0.2877, 0.8587, 0.1473, -0.4908, 0.8587, 0.1473, -0.4908, 0.8587, 0.1473, -0.4908, 0.8587, 0.1473, -0.4908, -0.8989, -0.2813, -0.3361, -0.8989, -0.2813, -0.3361, -0.8989, -0.2813, -0.3361, -0.8989, -0.2813, -0.3361, -0.4923, -0.1158, -0.8627, -0.4923, -0.1158, -0.8627, -0.4923, -0.1158, -0.8627, -0.4923, -0.1158, -0.8627, -0.4165, 0.1629, -0.8944, -0.4165, 0.1629, -0.8944, -0.4165, 0.1629, -0.8944, -0.4165, 0.1629, -0.8944, -0.2675, 0.242, -0.9327, -0.2675, 0.242, -0.9327, -0.2675, 0.242, -0.9327, -0.2675, 0.242, -0.9327, -0.2357, 0.2546, -0.9379, -0.2357, 0.2546, -0.9379, -0.2357, 0.2546, -0.9379, -0.2357, 0.2546, -0.9379, -0.2203, 0.1801, -0.9587, -0.2203, 0.1801, -0.9587, -0.2203, 0.1801, -0.9587, -0.2203, 0.1801, -0.9587, -0.2141, 0.2702, -0.9387, -0.2141, 0.2702, -0.9387, -0.2141, 0.2702, -0.9387, -0.2141, 0.2702, -0.9387, -0.1102, 0.3891, -0.9146, -0.1102, 0.3891, -0.9146, -0.1102, 0.3891, -0.9146, -0.1102, 0.3891, -0.9146, -0.004393, 0.3527, -0.9357, -0.004393, 0.3527, -0.9357, -0.004393, 0.3527, -0.9357, -0.004393, 0.3527, -0.9357, 0.5953, -0.6702, -0.4432, 0.5953, -0.6702, -0.4432, 0.5953, -0.6702, -0.4432, 0.5953, -0.6702, -0.4432, -0.2529, -0.3162, 0.9143, -0.2529, -0.3162, 0.9143, -0.2529, -0.3162, 0.9143, -0.2529, -0.3162, 0.9143, 0.4678, -0.1758, 0.8662, 0.4678, -0.1758, 0.8662, 0.4678, -0.1758, 0.8662, 0.4678, -0.1758, 0.8662, -0.1761, -0.5443, -0.8202, -0.1761, -0.5443, -0.8202, -0.1761, -0.5443, -0.8202, -0.1761, -0.5443, -0.8202, 0.3675, -0.1824, 0.912, 0.3675, -0.1824, 0.912, 0.3675, -0.1824, 0.912, 0.3675, -0.1824, 0.912, -0.1231, -0.3245, 0.9379, -0.1231, -0.3245, 0.9379, -0.1231, -0.3245, 0.9379, -0.1231, -0.3245, 0.9379, -0.4969, -0.4094, 0.7652, -0.4969, -0.4094, 0.7652, -0.4969, -0.4094, 0.7652, -0.4969, -0.4094, 0.7652, 0.6281, -0.1173, 0.7692, 0.6281, -0.1173, 0.7692, 0.6281, -0.1173, 0.7692, 0.6281, -0.1173, 0.7692, -0.6928, 0.3633, 0.6229, -0.6928, 0.3633, 0.6229, -0.6928, 0.3633, 0.6229, -0.6928, 0.3633, 0.6229, -0.3682, 0.3754, 0.8506, -0.3682, 0.3754, 0.8506, -0.3682, 0.3754, 0.8506, -0.3682, 0.3754, 0.8506, 0.9617, -0.05153, 0.2694, 0.9617, -0.05153, 0.2694, 0.9617, -0.05153, 0.2694, 0.9617, -0.05153, 0.2694, 0.4111, 0.09473, -0.9066, 0.4111, 0.09473, -0.9066, 0.4111, 0.09473, -0.9066, 0.4111, 0.09473, -0.9066, 0.3945, 0.3697, -0.8412, 0.3945, 0.3697, -0.8412, 0.3945, 0.3697, -0.8412, 0.3945, 0.3697, -0.8412, 0.356, 0.2557, -0.8988, 0.356, 0.2557, -0.8988, 0.356, 0.2557, -0.8988, 0.356, 0.2557, -0.8988, 0.3708, 0.2929, -0.8813, 0.3708, 0.2929, -0.8813, 0.3708, 0.2929, -0.8813, 0.3708, 0.2929, -0.8813, 0.4766, 0.1821, -0.8601, 0.4766, 0.1821, -0.8601, 0.4766, 0.1821, -0.8601, 0.4766, 0.1821, -0.8601, 0.5612, 0.1784, -0.8082, 0.5612, 0.1784, -0.8082, 0.5612, 0.1784, -0.8082, 0.5612, 0.1784, -0.8082, 0.5182, 0.4856, -0.704, 0.5182, 0.4856, -0.704, 0.5182, 0.4856, -0.704, 0.5182, 0.4856, -0.704, 0.6698, 0.3958, -0.6283, 0.6698, 0.3958, -0.6283, 0.6698, 0.3958, -0.6283, 0.6698, 0.3958, -0.6283, -0.2992, -0.8688, -0.3945, -0.2992, -0.8688, -0.3945, -0.2992, -0.8688, -0.3945, -0.2992, -0.8688, -0.3945, 0.3031, -0.4157, -0.8575, 0.3031, -0.4157, -0.8575, 0.3031, -0.4157, -0.8575, 0.3031, -0.4157, -0.8575, -0.7488, 0.135, -0.6489, -0.7488, 0.135, -0.6489, -0.7488, 0.135, -0.6489, -0.7488, 0.135, -0.6489, -0.8507, 0.171, 0.497, -0.8507, 0.171, 0.497, -0.8507, 0.171, 0.497, -0.8507, 0.171, 0.497, 0.08432, -0.1921, 0.9778, 0.08432, -0.1921, 0.9778, 0.08432, -0.1921, 0.9778, 0.08432, -0.1921, 0.9778, 0.158, -0.7812, 0.604, 0.158, -0.7812, 0.604, 0.158, -0.7812, 0.604, 0.158, -0.7812, 0.604, 0.1013, -0.9895, 0.1033, 0.1013, -0.9895, 0.1033, 0.1013, -0.9895, 0.1033, 0.1013, -0.9895, 0.1033, 0.202, -0.9791, -0.0229, 0.202, -0.9791, -0.0229, 0.202, -0.9791, -0.0229, 0.202, -0.9791, -0.0229, -0.5387, -0.8398, -0.06693, -0.5387, -0.8398, -0.06693, -0.5387, -0.8398, -0.06693, -0.5387, -0.8398, -0.06693, 0.4073, -0.9123, 0.04201, 0.4073, -0.9123, 0.04201, 0.4073, -0.9123, 0.04201, 0.4073, -0.9123, 0.04201, 0.08368, -0.9898, -0.1151, 0.08368, -0.9898, -0.1151, 0.08368, -0.9898, -0.1151, 0.08368, -0.9898, -0.1151, -0.5114, -0.8449, -0.157, -0.5114, -0.8449, -0.157, -0.5114, -0.8449, -0.157, -0.5114, -0.8449, -0.157, -0.2503, -0.7954, 0.5519, -0.2503, -0.7954, 0.5519, -0.2503, -0.7954, 0.5519, -0.2503, -0.7954, 0.5519, -0.1946, -0.8108, 0.552, -0.1946, -0.8108, 0.552, -0.1946, -0.8108, 0.552, -0.1946, -0.8108, 0.552, -0.03335, -0.9994, 0.01244, -0.03335, -0.9994, 0.01244, -0.03335, -0.9994, 0.01244, -0.03335, -0.9994, 0.01244, 0.5087, -0.648, -0.5669, 0.5087, -0.648, -0.5669, 0.5087, -0.648, -0.5669, 0.5087, -0.648, -0.5669, -0.4485, -0.7903, 0.4174, -0.4485, -0.7903, 0.4174, -0.4485, -0.7903, 0.4174, -0.4485, -0.7903, 0.4174, -0.9703, 0.1223, -0.2085, -0.9703, 0.1223, -0.2085, -0.9703, 0.1223, -0.2085, -0.9703, 0.1223, -0.2085, -0.6127, -0.7864, 0.07805, -0.6127, -0.7864, 0.07805, -0.6127, -0.7864, 0.07805, -0.6127, -0.7864, 0.07805, -0.5003, 0.8598, 0.1024, -0.5003, 0.8598, 0.1024, -0.5003, 0.8598, 0.1024, -0.5003, 0.8598, 0.1024, -0.006199, 0.9931, 0.1173, -0.006199, 0.9931, 0.1173, -0.006199, 0.9931, 0.1173, -0.006199, 0.9931, 0.1173, 0.538, 0.8326, 0.1319, 0.538, 0.8326, 0.1319, 0.538, 0.8326, 0.1319, 0.538, 0.8326, 0.1319, 0.9996, 0.007121, 0.02668, 0.9996, 0.007121, 0.02668, 0.9996, 0.007121, 0.02668, 0.9996, 0.007121, 0.02668, 0.5117, -0.8572, 0.05777, 0.5117, -0.8572, 0.05777, 0.5117, -0.8572, 0.05777, 0.5117, -0.8572, 0.05777, -0.1027, -0.9895, 0.1013, -0.1027, -0.9895, 0.1013, -0.1027, -0.9895, 0.1013, -0.1027, -0.9895, 0.1013, 0.1499, -0.9738, -0.1708, 0.1499, -0.9738, -0.1708, 0.1499, -0.9738, -0.1708, 0.1499, -0.9738, -0.1708, 0.093, -0.9901, -0.1049, 0.093, -0.9901, -0.1049, 0.093, -0.9901, -0.1049, 0.093, -0.9901, -0.1049, 0.4081, -0.8931, -0.1896, 0.4081, -0.8931, -0.1896, 0.4081, -0.8931, -0.1896, 0.4081, -0.8931, -0.1896, 0.1146, 0.9642, 0.239, 0.1146, 0.9642, 0.239, 0.1146, 0.9642, 0.239, 0.1146, 0.9642, 0.239, 0.5236, 0.7926, 0.3124, 0.5236, 0.7926, 0.3124, 0.5236, 0.7926, 0.3124, 0.5236, 0.7926, 0.3124, 0.6348, 0.7035, 0.3195, 0.6348, 0.7035, 0.3195, 0.6348, 0.7035, 0.3195, 0.6348, 0.7035, 0.3195, 0.9683, 0.1274, -0.2148, 0.9683, 0.1274, -0.2148, 0.9683, 0.1274, -0.2148, 0.9683, 0.1274, -0.2148, 0.911, -0.2597, -0.3204, 0.911, -0.2597, -0.3204, 0.911, -0.2597, -0.3204, 0.911, -0.2597, -0.3204, -0.2728, -0.8539, -0.4432, -0.2728, -0.8539, -0.4432, -0.2728, -0.8539, -0.4432, -0.2728, -0.8539, -0.4432, 0.8137, 0.4885, 0.3151, 0.8137, 0.4885, 0.3151, 0.8137, 0.4885, 0.3151, 0.8137, 0.4885, 0.3151, -0.3411, 0.8589, 0.382, -0.3411, 0.8589, 0.382, -0.3411, 0.8589, 0.382, -0.3411, 0.8589, 0.382, 0.9801, -0.1536, 0.1254, 0.9801, -0.1536, 0.1254, 0.9801, -0.1536, 0.1254, 0.9801, -0.1536, 0.1254, -0.03743, -0.7818, -0.6224, -0.03743, -0.7818, -0.6224, -0.03743, -0.7818, -0.6224, -0.03743, -0.7818, -0.6224, 0.6675, 0.4288, 0.6087, 0.6675, 0.4288, 0.6087, 0.6675, 0.4288, 0.6087, 0.6675, 0.4288, 0.6087, -0.5349, 0.7673, 0.3537, -0.5349, 0.7673, 0.3537, -0.5349, 0.7673, 0.3537, -0.5349, 0.7673, 0.3537, 0.9601, -0.06679, 0.2717, 0.9601, -0.06679, 0.2717, 0.9601, -0.06679, 0.2717, 0.9601, -0.06679, 0.2717, 0.09288, -0.8744, -0.4762, 0.09288, -0.8744, -0.4762, 0.09288, -0.8744, -0.4762, 0.09288, -0.8744, -0.4762, 0.7071, 0.5108, 0.489, 0.7071, 0.5108, 0.489, 0.7071, 0.5108, 0.489, 0.7071, 0.5108, 0.489, -0.6587, 0.6559, 0.3685, -0.6587, 0.6559, 0.3685, -0.6587, 0.6559, 0.3685, -0.6587, 0.6559, 0.3685, 0.08954, -0.9486, -0.3034, 0.08954, -0.9486, -0.3034, 0.08954, -0.9486, -0.3034, 0.08954, -0.9486, -0.3034, -0.6988, 0.5428, 0.4658, -0.6988, 0.5428, 0.4658, -0.6988, 0.5428, 0.4658, -0.6988, 0.5428, 0.4658, -0.9154, -0.03868, 0.4007, -0.9154, -0.03868, 0.4007, -0.9154, -0.03868, 0.4007, -0.9154, -0.03868, 0.4007, -0.9903, 0.1307, 0.04697, -0.9903, 0.1307, 0.04697, -0.9903, 0.1307, 0.04697, -0.9903, 0.1307, 0.04697, -0.9402, 0.2287, -0.2523, -0.9402, 0.2287, -0.2523, -0.9402, 0.2287, -0.2523, -0.9402, 0.2287, -0.2523, -0.9186, 0.3952, -0.005291, -0.9186, 0.3952, -0.005291, -0.9186, 0.3952, -0.005291, -0.9186, 0.3952, -0.005291, 0.2289, -0.7145, 0.6611, 0.2289, -0.7145, 0.6611, 0.2289, -0.7145, 0.6611, 0.2289, -0.7145, 0.6611, 0.7528, 0.6054, 0.2586, 0.7528, 0.6054, 0.2586, 0.7528, 0.6054, 0.2586, 0.7528, 0.6054, 0.2586, 0.9963, 0.07818, 0.03565, 0.9963, 0.07818, 0.03565, 0.9963, 0.07818, 0.03565, 0.9963, 0.07818, 0.03565, -0.4921, -0.4649, 0.736, -0.4921, -0.4649, 0.736, -0.4921, -0.4649, 0.736, -0.4921, -0.4649, 0.736, 0.9838, 0.1642, 0.0725, 0.9838, 0.1642, 0.0725, 0.9838, 0.1642, 0.0725, 0.9838, 0.1642, 0.0725, 0.8101, 0.5028, 0.3016, 0.8101, 0.5028, 0.3016, 0.8101, 0.5028, 0.3016, 0.8101, 0.5028, 0.3016, 0.2836, 0.7568, 0.5889, 0.2836, 0.7568, 0.5889, 0.2836, 0.7568, 0.5889, 0.2836, 0.7568, 0.5889, 0.942, -0.3295, -0.06329, 0.942, -0.3295, -0.06329, 0.942, -0.3295, -0.06329, 0.942, -0.3295, -0.06329, -0.5423, -0.8402, -0.004283, -0.5423, -0.8402, -0.004283, -0.5423, -0.8402, -0.004283, -0.5423, -0.8402, -0.004283, -0.6221, -0.6517, -0.4339, -0.6221, -0.6517, -0.4339, -0.6221, -0.6517, -0.4339, -0.6221, -0.6517, -0.4339, -0.7001, -0.396, -0.5942, -0.7001, -0.396, -0.5942, -0.7001, -0.396, -0.5942, -0.7001, -0.396, -0.5942, -0.8926, -0.3317, -0.3052, -0.8926, -0.3317, -0.3052, -0.8926, -0.3317, -0.3052, -0.8926, -0.3317, -0.3052, -0.2445, -0.1429, 0.9591, -0.2445, -0.1429, 0.9591, -0.2445, -0.1429, 0.9591, -0.2445, -0.1429, 0.9591, -0.3524, -0.7661, 0.5375, -0.3524, -0.7661, 0.5375, -0.3524, -0.7661, 0.5375, -0.3524, -0.7661, 0.5375, 0.4669, 0.8739, -0.1354, 0.4669, 0.8739, -0.1354, 0.4669, 0.8739, -0.1354, 0.4669, 0.8739, -0.1354, 0.3855, 0.9214, 0.04986, 0.3855, 0.9214, 0.04986, 0.3855, 0.9214, 0.04986, 0.3855, 0.9214, 0.04986, 0.4941, -0.8583, -0.1381, 0.4941, -0.8583, -0.1381, 0.4941, -0.8583, -0.1381, 0.4941, -0.8583, -0.1381, -0.5815, -0.6811, -0.445, -0.5815, -0.6811, -0.445, -0.5815, -0.6811, -0.445, -0.5815, -0.6811, -0.445, -0.4433, 0.8948, -0.05328, -0.4433, 0.8948, -0.05328, -0.4433, 0.8948, -0.05328, -0.4433, 0.8948, -0.05328, -0.06762, 0.9842, -0.1636, -0.06762, 0.9842, -0.1636, -0.06762, 0.9842, -0.1636, -0.06762, 0.9842, -0.1636, 0.2919, 0.9277, -0.2328, 0.2919, 0.9277, -0.2328, 0.2919, 0.9277, -0.2328, 0.2919, 0.9277, -0.2328, -0.7833, 0.6139, 0.09829, -0.7833, 0.6139, 0.09829, -0.7833, 0.6139, 0.09829, -0.7833, 0.6139, 0.09829, -0.4131, -0.1626, 0.896, -0.4131, -0.1626, 0.896, -0.4131, -0.1626, 0.896, -0.4131, -0.1626, 0.896, 0.9425, -0.3115, 0.1209, 0.9425, -0.3115, 0.1209, 0.9425, -0.3115, 0.1209, 0.9425, -0.3115, 0.1209, -0.5366, -0.84, 0.08038, -0.5366, -0.84, 0.08038, -0.5366, -0.84, 0.08038, -0.5366, -0.84, 0.08038, 0.7392, 0.6342, 0.2267, 0.7392, 0.6342, 0.2267, 0.7392, 0.6342, 0.2267, 0.7392, 0.6342, 0.2267, -0.4356, -0.8669, -0.2425, -0.4356, -0.8669, -0.2425, -0.4356, -0.8669, -0.2425, -0.4356, -0.8669, -0.2425, -0.2758, -0.8987, -0.341, -0.2758, -0.8987, -0.341, -0.2758, -0.8987, -0.341, -0.2758, -0.8987, -0.341, 0.8296, 0.5284, -0.1802, 0.8296, 0.5284, -0.1802, 0.8296, 0.5284, -0.1802, 0.8296, 0.5284, -0.1802, -0.8456, -0.469, -0.2547, -0.8456, -0.469, -0.2547, -0.8456, -0.469, -0.2547, -0.8456, -0.469, -0.2547, 0.05921, -0.9968, 0.0532, 0.05921, -0.9968, 0.0532, 0.05921, -0.9968, 0.0532, 0.05921, -0.9968, 0.0532, 0.04492, -0.9982, -0.0407, 0.04492, -0.9982, -0.0407, 0.04492, -0.9982, -0.0407, 0.04492, -0.9982, -0.0407, -0.5625, -0.8207, -0.1001, -0.5625, -0.8207, -0.1001, -0.5625, -0.8207, -0.1001, -0.5625, -0.8207, -0.1001, -0.0782, -0.9895, 0.1218, -0.0782, -0.9895, 0.1218, -0.0782, -0.9895, 0.1218, -0.0782, -0.9895, 0.1218, -0.004484, -0.9772, -0.2121, -0.004484, -0.9772, -0.2121, -0.004484, -0.9772, -0.2121, -0.004484, -0.9772, -0.2121, 0.3136, -0.8498, -0.4237, 0.3136, -0.8498, -0.4237, 0.3136, -0.8498, -0.4237, 0.3136, -0.8498, -0.4237, 0.3329, -0.6316, -0.7002, 0.3329, -0.6316, -0.7002, 0.3329, -0.6316, -0.7002, 0.3329, -0.6316, -0.7002, 0.8871, 0.1499, -0.4366, 0.8871, 0.1499, -0.4366, 0.8871, 0.1499, -0.4366, 0.8871, 0.1499, -0.4366, 0.7855, 0.2145, -0.5805, 0.7855, 0.2145, -0.5805, 0.7855, 0.2145, -0.5805, 0.7855, 0.2145, -0.5805, -0.9452, 0.2663, -0.189, -0.9452, 0.2663, -0.189, -0.9452, 0.2663, -0.189, -0.9452, 0.2663, -0.189, -0.152, -0.9625, -0.2249, -0.152, -0.9625, -0.2249, -0.152, -0.9625, -0.2249, -0.152, -0.9625, -0.2249, -0.1301, -0.9896, -0.06139, -0.1301, -0.9896, -0.06139, -0.1301, -0.9896, -0.06139, -0.1301, -0.9896, -0.06139, -0.273, -0.9213, -0.2768, -0.273, -0.9213, -0.2768, -0.273, -0.9213, -0.2768, -0.273, -0.9213, -0.2768, -0.06028, -0.9949, -0.08085, -0.06028, -0.9949, -0.08085, -0.06028, -0.9949, -0.08085, -0.06028, -0.9949, -0.08085, -0.5771, -0.813, 0.07745, -0.5771, -0.813, 0.07745, -0.5771, -0.813, 0.07745, -0.5771, -0.813, 0.07745, -0.9913, 0.1219, 0.04899, -0.9913, 0.1219, 0.04899, -0.9913, 0.1219, 0.04899, -0.9913, 0.1219, 0.04899, -0.5128, -0.6699, -0.5369, -0.5128, -0.6699, -0.5369, -0.5128, -0.6699, -0.5369, -0.5128, -0.6699, -0.5369, 0.02644, 0.02437, -0.9994, 0.02644, 0.02437, -0.9994, 0.02644, 0.02437, -0.9994, 0.02644, 0.02437, -0.9994, 0.02644, 0.02437, -0.9994, 0.02644, 0.02437, -0.9994, 0.02644, 0.02437, -0.9994, 0.02644, 0.02437, -0.9994, -0.025, 0.8924, -0.4505, -0.025, 0.8924, -0.4505, -0.025, 0.8924, -0.4505, -0.025, 0.8924, -0.4505, -0.4404, 0.7334, -0.5178, -0.4404, 0.7334, -0.5178, -0.4404, 0.7334, -0.5178, -0.4404, 0.7334, -0.5178, 0.4776, -0.7155, -0.5099, 0.4776, -0.7155, -0.5099, 0.4776, -0.7155, -0.5099, 0.4776, -0.7155, -0.5099, -0.7974, 0.02507, -0.6029, -0.7974, 0.02507, -0.6029, -0.7974, 0.02507, -0.6029, -0.7974, 0.02507, -0.6029, 0.843, 0.01091, -0.5378, 0.843, 0.01091, -0.5378, 0.843, 0.01091, -0.5378, 0.843, 0.01091, -0.5378, 0.5021, 0.7041, -0.5021, 0.5021, 0.7041, -0.5021, 0.5021, 0.7041, -0.5021, 0.5021, 0.7041, -0.5021, -0.1769, -0.8528, -0.4914, -0.1769, -0.8528, -0.4914, -0.1769, -0.8528, -0.4914, -0.1769, -0.8528, -0.4914])] * 3)])
arm_armature_002 = bpy.data.armatures.new('Armature.002')  # bones are not reproduced

# ---- objects
ob_m = bpy.data.objects.new('M', arm_armature_002)
ob_mesh_012 = bpy.data.objects.new('mesh.012', me_untitled_002)

# ---- transforms, parenting, visibility, modifiers, constraints
ob_m.location = (0.0, 0.0, 0.0)
ob_m.show_in_front = True
ob_m.lineart.crease_threshold = 0.0
ob_mesh_012.parent = ob_m
ob_mesh_012.location = (0.0, 0.0, 0.0)
ob_mesh_012.scale = (0.121, 0.121, 0.121)
ob_mesh_012.color = (0.8, 0.8, 0.8, 1.0)
ob_mesh_012.lineart.crease_threshold = 0.0
_vg = ob_mesh_012.vertex_groups.new(name='Wrist')
_vg = ob_mesh_012.vertex_groups.new(name='Thumb_1')
_vg = ob_mesh_012.vertex_groups.new(name='Thumb_2')
_vg = ob_mesh_012.vertex_groups.new(name='Thumb_3')
_vg = ob_mesh_012.vertex_groups.new(name='Index_1')
_vg = ob_mesh_012.vertex_groups.new(name='Index_2')
_vg = ob_mesh_012.vertex_groups.new(name='Index_3')
_vg = ob_mesh_012.vertex_groups.new(name='Index_4')
_vg = ob_mesh_012.vertex_groups.new(name='Middle_1')
_vg = ob_mesh_012.vertex_groups.new(name='Middle_2')
_vg = ob_mesh_012.vertex_groups.new(name='Middle_3')
_vg = ob_mesh_012.vertex_groups.new(name='Middle_4')
_vg = ob_mesh_012.vertex_groups.new(name='Ring_1')
_vg = ob_mesh_012.vertex_groups.new(name='Ring_2')
_vg = ob_mesh_012.vertex_groups.new(name='Ring_3')
_vg = ob_mesh_012.vertex_groups.new(name='Ring_4')
_vg = ob_mesh_012.vertex_groups.new(name='Little_1')
_vg = ob_mesh_012.vertex_groups.new(name='Little_2')
_vg = ob_mesh_012.vertex_groups.new(name='Little_3')
_vg = ob_mesh_012.vertex_groups.new(name='Little_4')

# ---- collection membership
col_m.objects.link(ob_m)
col_m.objects.link(ob_mesh_012)

# ---- scene / render settings (as saved in the file)
scene.frame_start = 1; scene.frame_end = 250; scene.frame_set(1)
scene.render.engine = 'BLENDER_EEVEE_NEXT'
scene.cycles.sampling_pattern = 'TABULATED_SOBOL'
scene.eevee.ray_tracing_options.trace_max_roughness = 0.0
scene.view_settings.view_transform = 'Filmic'
bpy.context.view_layer.update()

# ---- added for rendering (the .blend has no active camera and no usable light): camera, sun
cam_auto = bpy.data.cameras.new('AutoCamera')
cam_auto.lens = 50.0
cam_auto.sensor_width = 36.0
cam_auto.clip_end = 1000.0
ob_auto_camera = bpy.data.objects.new('AutoCamera', cam_auto)
scene.collection.objects.link(ob_auto_camera)
ob_auto_camera.location = (11.9067, -15.5767, 14.1844)
ob_auto_camera.rotation_euler = (1.09748, -7.21219e-08, 0.694738)
scene.camera = ob_auto_camera
light_auto_sun = bpy.data.lights.new('AutoSun', 'SUN')
light_auto_sun.energy = 3.0
light_auto_sun.angle = 0.0523599
ob_auto_sun = bpy.data.objects.new('AutoSun', light_auto_sun)
scene.collection.objects.link(ob_auto_sun)
ob_auto_sun.rotation_euler = (0.872665, 0.174533, 0.523599)
bpy.context.view_layer.update()
